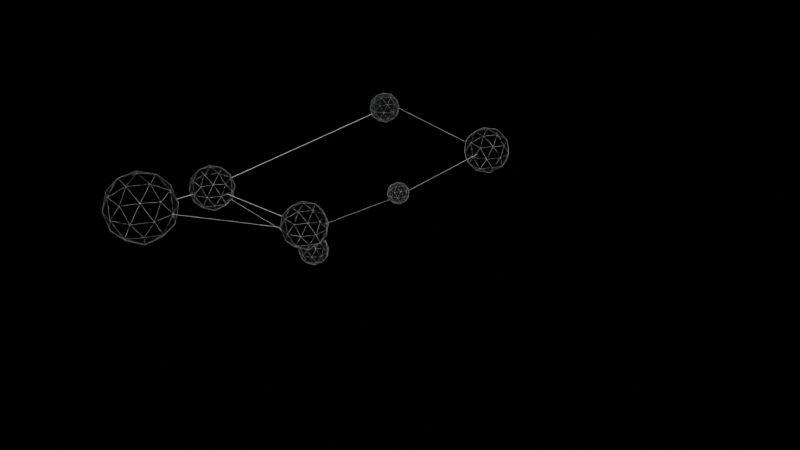 # Source: rhizome.blend  (saved by Blender 2.90.8; exported with 4.5.12 LTS)
import bpy
from mathutils import Matrix  # noqa: F401  (used for matrix-valued properties, if any)

bpy.ops.wm.read_factory_settings(use_empty=True)
scene = bpy.context.scene
scene.name = 'Scene'

# ---- collections
col_collection = bpy.data.collections.new('Collection'); scene.collection.children.link(col_collection)

# ---- materials (node trees are filled in below, after node groups)
mat_material_001 = bpy.data.materials.new('Material.001')
mat_material_001.use_transparent_shadow = False
mat_material_002 = bpy.data.materials.new('Material.002')
mat_material_002.use_transparent_shadow = False
mat_material_004 = bpy.data.materials.new('Material.004')
mat_material_004.use_transparent_shadow = False
mat_material_003 = bpy.data.materials.new('Material.003')
mat_material_003.use_transparent_shadow = False
mat_material_006 = bpy.data.materials.new('Material.006')
mat_material_006.use_transparent_shadow = False
mat_material_005 = bpy.data.materials.new('Material.005')
mat_material_005.use_transparent_shadow = False
mat_material_008 = bpy.data.materials.new('Material.008')
mat_material_008.use_transparent_shadow = False
mat_material_007 = bpy.data.materials.new('Material.007')
mat_material_007.use_transparent_shadow = False
mat_material_010 = bpy.data.materials.new('Material.010')
mat_material_010.use_transparent_shadow = False
mat_material_009 = bpy.data.materials.new('Material.009')
mat_material_009.use_transparent_shadow = False
mat_material_012 = bpy.data.materials.new('Material.012')
mat_material_012.use_transparent_shadow = False
mat_material_011 = bpy.data.materials.new('Material.011')
mat_material_011.use_transparent_shadow = False
mat_material_014 = bpy.data.materials.new('Material.014')
mat_material_014.use_transparent_shadow = False
mat_material_013 = bpy.data.materials.new('Material.013')
mat_material_013.use_transparent_shadow = False
mat_material_015 = bpy.data.materials.new('Material.015')
mat_material_015.use_transparent_shadow = False
mat_material_016 = bpy.data.materials.new('Material.016')
mat_material_016.use_transparent_shadow = False
mat_material_017 = bpy.data.materials.new('Material.017')
mat_material_017.use_transparent_shadow = False
mat_material_018 = bpy.data.materials.new('Material.018')
mat_material_018.use_transparent_shadow = False
mat_material_019 = bpy.data.materials.new('Material.019')
mat_material_019.use_transparent_shadow = False
mat_material_020 = bpy.data.materials.new('Material.020')
mat_material_020.use_transparent_shadow = False
mat_material_021 = bpy.data.materials.new('Material.021')
mat_material_021.use_transparent_shadow = False

# ---- material node trees
mat_material_001.use_nodes = True; mat_material_001.node_tree.nodes.clear()
_N = mat_material_001.node_tree.nodes; _L = mat_material_001.node_tree.links
n0 = _N.new('ShaderNodeBsdfPrincipled'); n0.name = 'Principled BSDF'; n0.location = (10, 300)
n0.distribution = 'GGX'
n0.subsurface_method = 'BURLEY'
n0.inputs[0].default_value = (1.0, 1.0, 1.0, 1.0)
n0.inputs[3].default_value = 1.45
n0.inputs[28].default_value = 1.0
n1 = _N.new('ShaderNodeOutputMaterial'); n1.name = 'Material Output'; n1.location = (300, 300)
_L.new(n0.outputs[0], n1.inputs[0])
n1.is_active_output = True
mat_material_002.use_nodes = True; mat_material_002.node_tree.nodes.clear()
_N = mat_material_002.node_tree.nodes; _L = mat_material_002.node_tree.links
n0 = _N.new('ShaderNodeBsdfPrincipled'); n0.name = 'Principled BSDF'; n0.location = (10, 300)
n0.distribution = 'GGX'
n0.subsurface_method = 'BURLEY'
n0.inputs[0].default_value = (0.0, 0.0, 0.0, 1.0)
n0.inputs[3].default_value = 1.45
n0.inputs[27].default_value = (0.0, 0.0, 0.0, 1.0)
n0.inputs[28].default_value = 1.0
n1 = _N.new('ShaderNodeOutputMaterial'); n1.name = 'Material Output'; n1.location = (300, 300)
_L.new(n0.outputs[0], n1.inputs[0])
n1.is_active_output = True
mat_material_004.use_nodes = True; mat_material_004.node_tree.nodes.clear()
_N = mat_material_004.node_tree.nodes; _L = mat_material_004.node_tree.links
n0 = _N.new('ShaderNodeBsdfPrincipled'); n0.name = 'Principled BSDF'; n0.location = (10, 300)
n0.distribution = 'GGX'
n0.subsurface_method = 'BURLEY'
n0.inputs[0].default_value = (1.0, 1.0, 1.0, 1.0)
n0.inputs[3].default_value = 1.45
n0.inputs[28].default_value = 1.0
n1 = _N.new('ShaderNodeOutputMaterial'); n1.name = 'Material Output'; n1.location = (300, 300)
_L.new(n0.outputs[0], n1.inputs[0])
n1.is_active_output = True
mat_material_003.use_nodes = True; mat_material_003.node_tree.nodes.clear()
_N = mat_material_003.node_tree.nodes; _L = mat_material_003.node_tree.links
n0 = _N.new('ShaderNodeBsdfPrincipled'); n0.name = 'Principled BSDF'; n0.location = (10, 300)
n0.distribution = 'GGX'
n0.subsurface_method = 'BURLEY'
n0.inputs[0].default_value = (0.0, 0.0, 0.0, 1.0)
n0.inputs[3].default_value = 1.45
n0.inputs[27].default_value = (0.0, 0.0, 0.0, 1.0)
n0.inputs[28].default_value = 1.0
n1 = _N.new('ShaderNodeOutputMaterial'); n1.name = 'Material Output'; n1.location = (300, 300)
_L.new(n0.outputs[0], n1.inputs[0])
n1.is_active_output = True
mat_material_006.use_nodes = True; mat_material_006.node_tree.nodes.clear()
_N = mat_material_006.node_tree.nodes; _L = mat_material_006.node_tree.links
n0 = _N.new('ShaderNodeBsdfPrincipled'); n0.name = 'Principled BSDF'; n0.location = (10, 300)
n0.distribution = 'GGX'
n0.subsurface_method = 'BURLEY'
n0.inputs[0].default_value = (1.0, 1.0, 1.0, 1.0)
n0.inputs[3].default_value = 1.45
n0.inputs[28].default_value = 1.0
n1 = _N.new('ShaderNodeOutputMaterial'); n1.name = 'Material Output'; n1.location = (300, 300)
_L.new(n0.outputs[0], n1.inputs[0])
n1.is_active_output = True
mat_material_005.use_nodes = True; mat_material_005.node_tree.nodes.clear()
_N = mat_material_005.node_tree.nodes; _L = mat_material_005.node_tree.links
n0 = _N.new('ShaderNodeBsdfPrincipled'); n0.name = 'Principled BSDF'; n0.location = (10, 300)
n0.distribution = 'GGX'
n0.subsurface_method = 'BURLEY'
n0.inputs[0].default_value = (0.0, 0.0, 0.0, 1.0)
n0.inputs[3].default_value = 1.45
n0.inputs[27].default_value = (0.0, 0.0, 0.0, 1.0)
n0.inputs[28].default_value = 1.0
n1 = _N.new('ShaderNodeOutputMaterial'); n1.name = 'Material Output'; n1.location = (300, 300)
_L.new(n0.outputs[0], n1.inputs[0])
n1.is_active_output = True
mat_material_008.use_nodes = True; mat_material_008.node_tree.nodes.clear()
_N = mat_material_008.node_tree.nodes; _L = mat_material_008.node_tree.links
n0 = _N.new('ShaderNodeBsdfPrincipled'); n0.name = 'Principled BSDF'; n0.location = (10, 300)
n0.distribution = 'GGX'
n0.subsurface_method = 'BURLEY'
n0.inputs[0].default_value = (1.0, 1.0, 1.0, 1.0)
n0.inputs[3].default_value = 1.45
n0.inputs[28].default_value = 1.0
n1 = _N.new('ShaderNodeOutputMaterial'); n1.name = 'Material Output'; n1.location = (300, 300)
_L.new(n0.outputs[0], n1.inputs[0])
n1.is_active_output = True
mat_material_007.use_nodes = True; mat_material_007.node_tree.nodes.clear()
_N = mat_material_007.node_tree.nodes; _L = mat_material_007.node_tree.links
n0 = _N.new('ShaderNodeBsdfPrincipled'); n0.name = 'Principled BSDF'; n0.location = (10, 300)
n0.distribution = 'GGX'
n0.subsurface_method = 'BURLEY'
n0.inputs[0].default_value = (0.0, 0.0, 0.0, 1.0)
n0.inputs[3].default_value = 1.45
n0.inputs[27].default_value = (0.0, 0.0, 0.0, 1.0)
n0.inputs[28].default_value = 1.0
n1 = _N.new('ShaderNodeOutputMaterial'); n1.name = 'Material Output'; n1.location = (300, 300)
_L.new(n0.outputs[0], n1.inputs[0])
n1.is_active_output = True
mat_material_010.use_nodes = True; mat_material_010.node_tree.nodes.clear()
_N = mat_material_010.node_tree.nodes; _L = mat_material_010.node_tree.links
n0 = _N.new('ShaderNodeBsdfPrincipled'); n0.name = 'Principled BSDF'; n0.location = (10, 300)
n0.distribution = 'GGX'
n0.subsurface_method = 'BURLEY'
n0.inputs[0].default_value = (1.0, 1.0, 1.0, 1.0)
n0.inputs[3].default_value = 1.45
n0.inputs[28].default_value = 1.0
n1 = _N.new('ShaderNodeOutputMaterial'); n1.name = 'Material Output'; n1.location = (300, 300)
_L.new(n0.outputs[0], n1.inputs[0])
n1.is_active_output = True
mat_material_009.use_nodes = True; mat_material_009.node_tree.nodes.clear()
_N = mat_material_009.node_tree.nodes; _L = mat_material_009.node_tree.links
n0 = _N.new('ShaderNodeBsdfPrincipled'); n0.name = 'Principled BSDF'; n0.location = (10, 300)
n0.distribution = 'GGX'
n0.subsurface_method = 'BURLEY'
n0.inputs[0].default_value = (0.0, 0.0, 0.0, 1.0)
n0.inputs[3].default_value = 1.45
n0.inputs[27].default_value = (0.0, 0.0, 0.0, 1.0)
n0.inputs[28].default_value = 1.0
n1 = _N.new('ShaderNodeOutputMaterial'); n1.name = 'Material Output'; n1.location = (300, 300)
_L.new(n0.outputs[0], n1.inputs[0])
n1.is_active_output = True
mat_material_012.use_nodes = True; mat_material_012.node_tree.nodes.clear()
_N = mat_material_012.node_tree.nodes; _L = mat_material_012.node_tree.links
n0 = _N.new('ShaderNodeBsdfPrincipled'); n0.name = 'Principled BSDF'; n0.location = (10, 300)
n0.distribution = 'GGX'
n0.subsurface_method = 'BURLEY'
n0.inputs[0].default_value = (1.0, 1.0, 1.0, 1.0)
n0.inputs[3].default_value = 1.45
n0.inputs[28].default_value = 1.0
n1 = _N.new('ShaderNodeOutputMaterial'); n1.name = 'Material Output'; n1.location = (300, 300)
_L.new(n0.outputs[0], n1.inputs[0])
n1.is_active_output = True
mat_material_011.use_nodes = True; mat_material_011.node_tree.nodes.clear()
_N = mat_material_011.node_tree.nodes; _L = mat_material_011.node_tree.links
n0 = _N.new('ShaderNodeBsdfPrincipled'); n0.name = 'Principled BSDF'; n0.location = (10, 300)
n0.distribution = 'GGX'
n0.subsurface_method = 'BURLEY'
n0.inputs[0].default_value = (0.0, 0.0, 0.0, 1.0)
n0.inputs[3].default_value = 1.45
n0.inputs[27].default_value = (0.0, 0.0, 0.0, 1.0)
n0.inputs[28].default_value = 1.0
n1 = _N.new('ShaderNodeOutputMaterial'); n1.name = 'Material Output'; n1.location = (300, 300)
_L.new(n0.outputs[0], n1.inputs[0])
n1.is_active_output = True
mat_material_014.use_nodes = True; mat_material_014.node_tree.nodes.clear()
_N = mat_material_014.node_tree.nodes; _L = mat_material_014.node_tree.links
n0 = _N.new('ShaderNodeBsdfPrincipled'); n0.name = 'Principled BSDF'; n0.location = (10, 300)
n0.distribution = 'GGX'
n0.subsurface_method = 'BURLEY'
n0.inputs[0].default_value = (1.0, 1.0, 1.0, 1.0)
n0.inputs[3].default_value = 1.45
n0.inputs[28].default_value = 1.0
n1 = _N.new('ShaderNodeOutputMaterial'); n1.name = 'Material Output'; n1.location = (300, 300)
_L.new(n0.outputs[0], n1.inputs[0])
n1.is_active_output = True
mat_material_013.use_nodes = True; mat_material_013.node_tree.nodes.clear()
_N = mat_material_013.node_tree.nodes; _L = mat_material_013.node_tree.links
n0 = _N.new('ShaderNodeBsdfPrincipled'); n0.name = 'Principled BSDF'; n0.location = (10, 300)
n0.distribution = 'GGX'
n0.subsurface_method = 'BURLEY'
n0.inputs[0].default_value = (0.0, 0.0, 0.0, 1.0)
n0.inputs[3].default_value = 1.45
n0.inputs[27].default_value = (0.0, 0.0, 0.0, 1.0)
n0.inputs[28].default_value = 1.0
n1 = _N.new('ShaderNodeOutputMaterial'); n1.name = 'Material Output'; n1.location = (300, 300)
_L.new(n0.outputs[0], n1.inputs[0])
n1.is_active_output = True
mat_material_015.use_nodes = True; mat_material_015.node_tree.nodes.clear()
_N = mat_material_015.node_tree.nodes; _L = mat_material_015.node_tree.links
n0 = _N.new('ShaderNodeBsdfPrincipled'); n0.name = 'Principled BSDF'; n0.location = (10, 300)
n0.distribution = 'GGX'
n0.subsurface_method = 'BURLEY'
n0.inputs[0].default_value = (1.0, 1.0, 1.0, 1.0)
n0.inputs[3].default_value = 1.45
n0.inputs[28].default_value = 1.0
n1 = _N.new('ShaderNodeOutputMaterial'); n1.name = 'Material Output'; n1.location = (300, 300)
_L.new(n0.outputs[0], n1.inputs[0])
n1.is_active_output = True
mat_material_016.use_nodes = True; mat_material_016.node_tree.nodes.clear()
_N = mat_material_016.node_tree.nodes; _L = mat_material_016.node_tree.links
n0 = _N.new('ShaderNodeBsdfPrincipled'); n0.name = 'Principled BSDF'; n0.location = (10, 300)
n0.distribution = 'GGX'
n0.subsurface_method = 'BURLEY'
n0.inputs[0].default_value = (1.0, 1.0, 1.0, 1.0)
n0.inputs[3].default_value = 1.45
n0.inputs[28].default_value = 1.0
n1 = _N.new('ShaderNodeOutputMaterial'); n1.name = 'Material Output'; n1.location = (300, 300)
_L.new(n0.outputs[0], n1.inputs[0])
n1.is_active_output = True
mat_material_017.use_nodes = True; mat_material_017.node_tree.nodes.clear()
_N = mat_material_017.node_tree.nodes; _L = mat_material_017.node_tree.links
n0 = _N.new('ShaderNodeBsdfPrincipled'); n0.name = 'Principled BSDF'; n0.location = (10, 300)
n0.distribution = 'GGX'
n0.subsurface_method = 'BURLEY'
n0.inputs[0].default_value = (1.0, 1.0, 1.0, 1.0)
n0.inputs[3].default_value = 1.45
n0.inputs[28].default_value = 1.0
n1 = _N.new('ShaderNodeOutputMaterial'); n1.name = 'Material Output'; n1.location = (300, 300)
_L.new(n0.outputs[0], n1.inputs[0])
n1.is_active_output = True
mat_material_018.use_nodes = True; mat_material_018.node_tree.nodes.clear()
_N = mat_material_018.node_tree.nodes; _L = mat_material_018.node_tree.links
n0 = _N.new('ShaderNodeBsdfPrincipled'); n0.name = 'Principled BSDF'; n0.location = (10, 300)
n0.distribution = 'GGX'
n0.subsurface_method = 'BURLEY'
n0.inputs[0].default_value = (1.0, 1.0, 1.0, 1.0)
n0.inputs[3].default_value = 1.45
n0.inputs[28].default_value = 1.0
n1 = _N.new('ShaderNodeOutputMaterial'); n1.name = 'Material Output'; n1.location = (300, 300)
_L.new(n0.outputs[0], n1.inputs[0])
n1.is_active_output = True
mat_material_019.use_nodes = True; mat_material_019.node_tree.nodes.clear()
_N = mat_material_019.node_tree.nodes; _L = mat_material_019.node_tree.links
n0 = _N.new('ShaderNodeBsdfPrincipled'); n0.name = 'Principled BSDF'; n0.location = (10, 300)
n0.distribution = 'GGX'
n0.subsurface_method = 'BURLEY'
n0.inputs[0].default_value = (1.0, 1.0, 1.0, 1.0)
n0.inputs[3].default_value = 1.45
n0.inputs[28].default_value = 1.0
n1 = _N.new('ShaderNodeOutputMaterial'); n1.name = 'Material Output'; n1.location = (300, 300)
_L.new(n0.outputs[0], n1.inputs[0])
n1.is_active_output = True
mat_material_020.use_nodes = True; mat_material_020.node_tree.nodes.clear()
_N = mat_material_020.node_tree.nodes; _L = mat_material_020.node_tree.links
n0 = _N.new('ShaderNodeBsdfPrincipled'); n0.name = 'Principled BSDF'; n0.location = (10, 300)
n0.distribution = 'GGX'
n0.subsurface_method = 'BURLEY'
n0.inputs[0].default_value = (1.0, 1.0, 1.0, 1.0)
n0.inputs[3].default_value = 1.45
n0.inputs[28].default_value = 1.0
n1 = _N.new('ShaderNodeOutputMaterial'); n1.name = 'Material Output'; n1.location = (300, 300)
_L.new(n0.outputs[0], n1.inputs[0])
n1.is_active_output = True
mat_material_021.use_nodes = True; mat_material_021.node_tree.nodes.clear()
_N = mat_material_021.node_tree.nodes; _L = mat_material_021.node_tree.links
n0 = _N.new('ShaderNodeBsdfPrincipled'); n0.name = 'Principled BSDF'; n0.location = (10, 300)
n0.distribution = 'GGX'
n0.subsurface_method = 'BURLEY'
n0.inputs[0].default_value = (1.0, 1.0, 1.0, 1.0)
n0.inputs[3].default_value = 1.45
n0.inputs[28].default_value = 1.0
n1 = _N.new('ShaderNodeOutputMaterial'); n1.name = 'Material Output'; n1.location = (300, 300)
_L.new(n0.outputs[0], n1.inputs[0])
n1.is_active_output = True

# ---- world
world_world = bpy.data.worlds.new('World'); scene.world = world_world
world_world.use_nodes = True; world_world.node_tree.nodes.clear()
_N = world_world.node_tree.nodes; _L = world_world.node_tree.links
n0 = _N.new('ShaderNodeOutputWorld'); n0.name = 'World Output'; n0.location = (300, 300)
n1 = _N.new('ShaderNodeBackground'); n1.name = 'Background'; n1.location = (10, 300)
n1.inputs[0].default_value = (0.0, 0.0, 0.0, 1.0)
_L.new(n1.outputs[0], n0.inputs[0])
n0.is_active_output = True
world_world.color = (0.05088, 0.05088, 0.05088)
world_world.use_sun_shadow = False
world_world.sun_shadow_jitter_overblur = 0.0

# ---- meshes
me_icosphere = bpy.data.meshes.new('Icosphere')
me_icosphere.from_pydata([(0.0, 0.0, -1.0), (0.7236, -0.5257, -0.4472), (-0.2764, -0.8506, -0.4472), (-0.8944, 0.0, -0.4472), (-0.2764, 0.8506, -0.4472), (0.7236, 0.5257, -0.4472), (0.2764, -0.8506, 0.4472), (-0.7236, -0.5257, 0.4472), (-0.7236, 0.5257, 0.4472), (0.2764, 0.8506, 0.4472), (0.8944, 0.0, 0.4472), (0.0, 0.0, 1.0), (-0.1625, -0.5, -0.8507), (0.4253, -0.309, -0.8507), (0.2629, -0.809, -0.5257), (0.8506, 0.0, -0.5257), (0.4253, 0.309, -0.8507), (-0.5257, 0.0, -0.8507), (-0.6882, -0.5, -0.5257), (-0.1625, 0.5, -0.8507), (-0.6882, 0.5, -0.5257), (0.2629, 0.809, -0.5257), (0.9511, -0.309, 0.0), (0.9511, 0.309, 0.0), (0.0, -1.0, 0.0), (0.5878, -0.809, 0.0), (-0.9511, -0.309, 0.0), (-0.5878, -0.809, 0.0), (-0.5878, 0.809, 0.0), (-0.9511, 0.309, 0.0), (0.5878, 0.809, 0.0), (0.0, 1.0, 0.0), (0.6882, -0.5, 0.5257), (-0.2629, -0.809, 0.5257), (-0.8506, 0.0, 0.5257), (-0.2629, 0.809, 0.5257), (0.6882, 0.5, 0.5257), (0.1625, -0.5, 0.8507), (0.5257, 0.0, 0.8507), (-0.4253, -0.309, 0.8507), (-0.4253, 0.309, 0.8507), (0.1625, 0.5, 0.8507)], [], [(0, 13, 12), (1, 13, 15), (0, 12, 17), (0, 17, 19), (0, 19, 16), (1, 15, 22), (2, 14, 24), (3, 18, 26), (4, 20, 28), (5, 21, 30), (1, 22, 25), (2, 24, 27), (3, 26, 29), (4, 28, 31), (5, 30, 23), (6, 32, 37), (7, 33, 39), (8, 34, 40), (9, 35, 41), (10, 36, 38), (38, 41, 11), (38, 36, 41), (36, 9, 41), (41, 40, 11), (41, 35, 40), (35, 8, 40), (40, 39, 11), (40, 34, 39), (34, 7, 39), (39, 37, 11), (39, 33, 37), (33, 6, 37), (37, 38, 11), (37, 32, 38), (32, 10, 38), (23, 36, 10), (23, 30, 36), (30, 9, 36), (31, 35, 9), (31, 28, 35), (28, 8, 35), (29, 34, 8), (29, 26, 34), (26, 7, 34), (27, 33, 7), (27, 24, 33), (24, 6, 33), (25, 32, 6), (25, 22, 32), (22, 10, 32), (30, 31, 9), (30, 21, 31), (21, 4, 31), (28, 29, 8), (28, 20, 29), (20, 3, 29), (26, 27, 7), (26, 18, 27), (18, 2, 27), (24, 25, 6), (24, 14, 25), (14, 1, 25), (22, 23, 10), (22, 15, 23), (15, 5, 23), (16, 21, 5), (16, 19, 21), (19, 4, 21), (19, 20, 4), (19, 17, 20), (17, 3, 20), (17, 18, 3), (17, 12, 18), (12, 2, 18), (15, 16, 5), (15, 13, 16), (13, 0, 16), (12, 14, 2), (12, 13, 14), (13, 1, 14)])
me_icosphere.polygons.foreach_set('material_index', [1, 1, 1, 1, 1, 1, 1, 1, 1, 1, 1, 1, 1, 1, 1, 1, 1, 1, 1, 1, 1, 1, 1, 1, 1, 1, 1, 1, 1, 1, 1, 1, 1, 1, 1, 1, 1, 1, 1, 1, 1, 1, 1, 1, 1, 1, 1, 1, 1, 1, 1, 1, 1, 1, 1, 1, 1, 1, 1, 1, 1, 1, 1, 1, 1, 1, 1, 1, 1, 1, 1, 1, 1, 1, 1, 1, 1, 1, 1, 1])
_uv = me_icosphere.uv_layers.new(name='UVMap')
_uv.uv.foreach_set('vector', [0.8182, 0.0, 0.7727, 0.07873, 0.8636, 0.07873, 0.7273, 0.1575, 0.6818, 0.07873, 0.6364, 0.1575, 0.09091, 0.0, 0.04545, 0.07873, 0.1364, 0.07873, 0.2727, 0.0, 0.2273, 0.07873, 0.3182, 0.07873, 0.4545, 0.0, 0.4091, 0.07873, 0.5, 0.07873, 0.7273, 0.1575, 0.6364, 0.1575, 0.6818, 0.2362, 0.9091, 0.1575, 0.8182, 0.1575, 0.8636, 0.2362, 0.1818, 0.1575, 0.09091, 0.1575, 0.1364, 0.2362, 0.3636, 0.1575, 0.2727, 0.1575, 0.3182, 0.2362, 0.5455, 0.1575, 0.4545, 0.1575, 0.5, 0.2362, 0.7273, 0.1575, 0.6818, 0.2362, 0.7727, 0.2362, 0.9091, 0.1575, 0.8636, 0.2362, 0.9545, 0.2362, 0.1818, 0.1575, 0.1364, 0.2362, 0.2273, 0.2362, 0.3636, 0.1575, 0.3182, 0.2362, 0.4091, 0.2362, 0.5455, 0.1575, 0.5, 0.2362, 0.5909, 0.2362, 0.8182, 0.3149, 0.7273, 0.3149, 0.7727, 0.3937, 1.0, 0.3149, 0.9091, 0.3149, 0.9545, 0.3937, 0.2727, 0.3149, 0.1818, 0.3149, 0.2273, 0.3937, 0.4545, 0.3149, 0.3636, 0.3149, 0.4091, 0.3937, 0.6364, 0.3149, 0.5455, 0.3149, 0.5909, 0.3937, 0.5909, 0.3937, 0.5, 0.3937, 0.5455, 0.4724, 0.5909, 0.3937, 0.5455, 0.3149, 0.5, 0.3937, 0.5455, 0.3149, 0.4545, 0.3149, 0.5, 0.3937, 0.4091, 0.3937, 0.3182, 0.3937, 0.3636, 0.4724, 0.4091, 0.3937, 0.3636, 0.3149, 0.3182, 0.3937, 0.3636, 0.3149, 0.2727, 0.3149, 0.3182, 0.3937, 0.2273, 0.3937, 0.1364, 0.3937, 0.1818, 0.4724, 0.2273, 0.3937, 0.1818, 0.3149, 0.1364, 0.3937, 0.1818, 0.3149, 0.09091, 0.3149, 0.1364, 0.3937, 0.9545, 0.3937, 0.8636, 0.3937, 0.9091, 0.4724, 0.9545, 0.3937, 0.9091, 0.3149, 0.8636, 0.3937, 0.9091, 0.3149, 0.8182, 0.3149, 0.8636, 0.3937, 0.7727, 0.3937, 0.6818, 0.3937, 0.7273, 0.4724, 0.7727, 0.3937, 0.7273, 0.3149, 0.6818, 0.3937, 0.7273, 0.3149, 0.6364, 0.3149, 0.6818, 0.3937, 0.5909, 0.2362, 0.5455, 0.3149, 0.6364, 0.3149, 0.5909, 0.2362, 0.5, 0.2362, 0.5455, 0.3149, 0.5, 0.2362, 0.4545, 0.3149, 0.5455, 0.3149, 0.4091, 0.2362, 0.3636, 0.3149, 0.4545, 0.3149, 0.4091, 0.2362, 0.3182, 0.2362, 0.3636, 0.3149, 0.3182, 0.2362, 0.2727, 0.3149, 0.3636, 0.3149, 0.2273, 0.2362, 0.1818, 0.3149, 0.2727, 0.3149, 0.2273, 0.2362, 0.1364, 0.2362, 0.1818, 0.3149, 0.1364, 0.2362, 0.09091, 0.3149, 0.1818, 0.3149, 0.9545, 0.2362, 0.9091, 0.3149, 1.0, 0.3149, 0.9545, 0.2362, 0.8636, 0.2362, 0.9091, 0.3149, 0.8636, 0.2362, 0.8182, 0.3149, 0.9091, 0.3149, 0.7727, 0.2362, 0.7273, 0.3149, 0.8182, 0.3149, 0.7727, 0.2362, 0.6818, 0.2362, 0.7273, 0.3149, 0.6818, 0.2362, 0.6364, 0.3149, 0.7273, 0.3149, 0.5, 0.2362, 0.4091, 0.2362, 0.4545, 0.3149, 0.5, 0.2362, 0.4545, 0.1575, 0.4091, 0.2362, 0.4545, 0.1575, 0.3636, 0.1575, 0.4091, 0.2362, 0.3182, 0.2362, 0.2273, 0.2362, 0.2727, 0.3149, 0.3182, 0.2362, 0.2727, 0.1575, 0.2273, 0.2362, 0.2727, 0.1575, 0.1818, 0.1575, 0.2273, 0.2362, 0.1364, 0.2362, 0.04545, 0.2362, 0.09091, 0.3149, 0.1364, 0.2362, 0.09091, 0.1575, 0.04545, 0.2362, 0.09091, 0.1575, 0.0, 0.1575, 0.04545, 0.2362, 0.8636, 0.2362, 0.7727, 0.2362, 0.8182, 0.3149, 0.8636, 0.2362, 0.8182, 0.1575, 0.7727, 0.2362, 0.8182, 0.1575, 0.7273, 0.1575, 0.7727, 0.2362, 0.6818, 0.2362, 0.5909, 0.2362, 0.6364, 0.3149, 0.6818, 0.2362, 0.6364, 0.1575, 0.5909, 0.2362, 0.6364, 0.1575, 0.5455, 0.1575, 0.5909, 0.2362, 0.5, 0.07873, 0.4545, 0.1575, 0.5455, 0.1575, 0.5, 0.07873, 0.4091, 0.07873, 0.4545, 0.1575, 0.4091, 0.07873, 0.3636, 0.1575, 0.4545, 0.1575, 0.3182, 0.07873, 0.2727, 0.1575, 0.3636, 0.1575, 0.3182, 0.07873, 0.2273, 0.07873, 0.2727, 0.1575, 0.2273, 0.07873, 0.1818, 0.1575, 0.2727, 0.1575, 0.1364, 0.07873, 0.09091, 0.1575, 0.1818, 0.1575, 0.1364, 0.07873, 0.04545, 0.07873, 0.09091, 0.1575, 0.04545, 0.07873, 0.0, 0.1575, 0.09091, 0.1575, 0.6364, 0.1575, 0.5909, 0.07873, 0.5455, 0.1575, 0.6364, 0.1575, 0.6818, 0.07873, 0.5909, 0.07873, 0.6818, 0.07873, 0.6364, 0.0, 0.5909, 0.07873, 0.8636, 0.07873, 0.8182, 0.1575, 0.9091, 0.1575, 0.8636, 0.07873, 0.7727, 0.07873, 0.8182, 0.1575, 0.7727, 0.07873, 0.7273, 0.1575, 0.8182, 0.1575])
me_icosphere.materials.append(mat_material_001)
me_icosphere.materials.append(mat_material_002)
me_icosphere.use_remesh_fix_poles = True
me_icosphere.use_remesh_preserve_attributes = False
me_icosphere.use_mirror_vertex_groups = False
me_icosphere.update()
me_icosphere_001 = bpy.data.meshes.new('Icosphere.001')
me_icosphere_001.from_pydata([(0.0, 0.0, -1.0), (0.7236, -0.5257, -0.4472), (-0.2764, -0.8506, -0.4472), (-0.8944, 0.0, -0.4472), (-0.2764, 0.8506, -0.4472), (0.7236, 0.5257, -0.4472), (0.2764, -0.8506, 0.4472), (-0.7236, -0.5257, 0.4472), (-0.7236, 0.5257, 0.4472), (0.2764, 0.8506, 0.4472), (0.8944, 0.0, 0.4472), (0.0, 0.0, 1.0), (-0.1625, -0.5, -0.8507), (0.4253, -0.309, -0.8507), (0.2629, -0.809, -0.5257), (0.8506, 0.0, -0.5257), (0.4253, 0.309, -0.8507), (-0.5257, 0.0, -0.8507), (-0.6882, -0.5, -0.5257), (-0.1625, 0.5, -0.8507), (-0.6882, 0.5, -0.5257), (0.2629, 0.809, -0.5257), (0.9511, -0.309, 0.0), (0.9511, 0.309, 0.0), (0.0, -1.0, 0.0), (0.5878, -0.809, 0.0), (-0.9511, -0.309, 0.0), (-0.5878, -0.809, 0.0), (-0.5878, 0.809, 0.0), (-0.9511, 0.309, 0.0), (0.5878, 0.809, 0.0), (0.0, 1.0, 0.0), (0.6882, -0.5, 0.5257), (-0.2629, -0.809, 0.5257), (-0.8506, 0.0, 0.5257), (-0.2629, 0.809, 0.5257), (0.6882, 0.5, 0.5257), (0.1625, -0.5, 0.8507), (0.5257, 0.0, 0.8507), (-0.4253, -0.309, 0.8507), (-0.4253, 0.309, 0.8507), (0.1625, 0.5, 0.8507)], [], [(0, 13, 12), (1, 13, 15), (0, 12, 17), (0, 17, 19), (0, 19, 16), (1, 15, 22), (2, 14, 24), (3, 18, 26), (4, 20, 28), (5, 21, 30), (1, 22, 25), (2, 24, 27), (3, 26, 29), (4, 28, 31), (5, 30, 23), (6, 32, 37), (7, 33, 39), (8, 34, 40), (9, 35, 41), (10, 36, 38), (38, 41, 11), (38, 36, 41), (36, 9, 41), (41, 40, 11), (41, 35, 40), (35, 8, 40), (40, 39, 11), (40, 34, 39), (34, 7, 39), (39, 37, 11), (39, 33, 37), (33, 6, 37), (37, 38, 11), (37, 32, 38), (32, 10, 38), (23, 36, 10), (23, 30, 36), (30, 9, 36), (31, 35, 9), (31, 28, 35), (28, 8, 35), (29, 34, 8), (29, 26, 34), (26, 7, 34), (27, 33, 7), (27, 24, 33), (24, 6, 33), (25, 32, 6), (25, 22, 32), (22, 10, 32), (30, 31, 9), (30, 21, 31), (21, 4, 31), (28, 29, 8), (28, 20, 29), (20, 3, 29), (26, 27, 7), (26, 18, 27), (18, 2, 27), (24, 25, 6), (24, 14, 25), (14, 1, 25), (22, 23, 10), (22, 15, 23), (15, 5, 23), (16, 21, 5), (16, 19, 21), (19, 4, 21), (19, 20, 4), (19, 17, 20), (17, 3, 20), (17, 18, 3), (17, 12, 18), (12, 2, 18), (15, 16, 5), (15, 13, 16), (13, 0, 16), (12, 14, 2), (12, 13, 14), (13, 1, 14)])
me_icosphere_001.polygons.foreach_set('material_index', [1, 1, 1, 1, 1, 1, 1, 1, 1, 1, 1, 1, 1, 1, 1, 1, 1, 1, 1, 1, 1, 1, 1, 1, 1, 1, 1, 1, 1, 1, 1, 1, 1, 1, 1, 1, 1, 1, 1, 1, 1, 1, 1, 1, 1, 1, 1, 1, 1, 1, 1, 1, 1, 1, 1, 1, 1, 1, 1, 1, 1, 1, 1, 1, 1, 1, 1, 1, 1, 1, 1, 1, 1, 1, 1, 1, 1, 1, 1, 1])
_uv = me_icosphere_001.uv_layers.new(name='UVMap')
_uv.uv.foreach_set('vector', [0.8182, 0.0, 0.7727, 0.07873, 0.8636, 0.07873, 0.7273, 0.1575, 0.6818, 0.07873, 0.6364, 0.1575, 0.09091, 0.0, 0.04545, 0.07873, 0.1364, 0.07873, 0.2727, 0.0, 0.2273, 0.07873, 0.3182, 0.07873, 0.4545, 0.0, 0.4091, 0.07873, 0.5, 0.07873, 0.7273, 0.1575, 0.6364, 0.1575, 0.6818, 0.2362, 0.9091, 0.1575, 0.8182, 0.1575, 0.8636, 0.2362, 0.1818, 0.1575, 0.09091, 0.1575, 0.1364, 0.2362, 0.3636, 0.1575, 0.2727, 0.1575, 0.3182, 0.2362, 0.5455, 0.1575, 0.4545, 0.1575, 0.5, 0.2362, 0.7273, 0.1575, 0.6818, 0.2362, 0.7727, 0.2362, 0.9091, 0.1575, 0.8636, 0.2362, 0.9545, 0.2362, 0.1818, 0.1575, 0.1364, 0.2362, 0.2273, 0.2362, 0.3636, 0.1575, 0.3182, 0.2362, 0.4091, 0.2362, 0.5455, 0.1575, 0.5, 0.2362, 0.5909, 0.2362, 0.8182, 0.3149, 0.7273, 0.3149, 0.7727, 0.3937, 1.0, 0.3149, 0.9091, 0.3149, 0.9545, 0.3937, 0.2727, 0.3149, 0.1818, 0.3149, 0.2273, 0.3937, 0.4545, 0.3149, 0.3636, 0.3149, 0.4091, 0.3937, 0.6364, 0.3149, 0.5455, 0.3149, 0.5909, 0.3937, 0.5909, 0.3937, 0.5, 0.3937, 0.5455, 0.4724, 0.5909, 0.3937, 0.5455, 0.3149, 0.5, 0.3937, 0.5455, 0.3149, 0.4545, 0.3149, 0.5, 0.3937, 0.4091, 0.3937, 0.3182, 0.3937, 0.3636, 0.4724, 0.4091, 0.3937, 0.3636, 0.3149, 0.3182, 0.3937, 0.3636, 0.3149, 0.2727, 0.3149, 0.3182, 0.3937, 0.2273, 0.3937, 0.1364, 0.3937, 0.1818, 0.4724, 0.2273, 0.3937, 0.1818, 0.3149, 0.1364, 0.3937, 0.1818, 0.3149, 0.09091, 0.3149, 0.1364, 0.3937, 0.9545, 0.3937, 0.8636, 0.3937, 0.9091, 0.4724, 0.9545, 0.3937, 0.9091, 0.3149, 0.8636, 0.3937, 0.9091, 0.3149, 0.8182, 0.3149, 0.8636, 0.3937, 0.7727, 0.3937, 0.6818, 0.3937, 0.7273, 0.4724, 0.7727, 0.3937, 0.7273, 0.3149, 0.6818, 0.3937, 0.7273, 0.3149, 0.6364, 0.3149, 0.6818, 0.3937, 0.5909, 0.2362, 0.5455, 0.3149, 0.6364, 0.3149, 0.5909, 0.2362, 0.5, 0.2362, 0.5455, 0.3149, 0.5, 0.2362, 0.4545, 0.3149, 0.5455, 0.3149, 0.4091, 0.2362, 0.3636, 0.3149, 0.4545, 0.3149, 0.4091, 0.2362, 0.3182, 0.2362, 0.3636, 0.3149, 0.3182, 0.2362, 0.2727, 0.3149, 0.3636, 0.3149, 0.2273, 0.2362, 0.1818, 0.3149, 0.2727, 0.3149, 0.2273, 0.2362, 0.1364, 0.2362, 0.1818, 0.3149, 0.1364, 0.2362, 0.09091, 0.3149, 0.1818, 0.3149, 0.9545, 0.2362, 0.9091, 0.3149, 1.0, 0.3149, 0.9545, 0.2362, 0.8636, 0.2362, 0.9091, 0.3149, 0.8636, 0.2362, 0.8182, 0.3149, 0.9091, 0.3149, 0.7727, 0.2362, 0.7273, 0.3149, 0.8182, 0.3149, 0.7727, 0.2362, 0.6818, 0.2362, 0.7273, 0.3149, 0.6818, 0.2362, 0.6364, 0.3149, 0.7273, 0.3149, 0.5, 0.2362, 0.4091, 0.2362, 0.4545, 0.3149, 0.5, 0.2362, 0.4545, 0.1575, 0.4091, 0.2362, 0.4545, 0.1575, 0.3636, 0.1575, 0.4091, 0.2362, 0.3182, 0.2362, 0.2273, 0.2362, 0.2727, 0.3149, 0.3182, 0.2362, 0.2727, 0.1575, 0.2273, 0.2362, 0.2727, 0.1575, 0.1818, 0.1575, 0.2273, 0.2362, 0.1364, 0.2362, 0.04545, 0.2362, 0.09091, 0.3149, 0.1364, 0.2362, 0.09091, 0.1575, 0.04545, 0.2362, 0.09091, 0.1575, 0.0, 0.1575, 0.04545, 0.2362, 0.8636, 0.2362, 0.7727, 0.2362, 0.8182, 0.3149, 0.8636, 0.2362, 0.8182, 0.1575, 0.7727, 0.2362, 0.8182, 0.1575, 0.7273, 0.1575, 0.7727, 0.2362, 0.6818, 0.2362, 0.5909, 0.2362, 0.6364, 0.3149, 0.6818, 0.2362, 0.6364, 0.1575, 0.5909, 0.2362, 0.6364, 0.1575, 0.5455, 0.1575, 0.5909, 0.2362, 0.5, 0.07873, 0.4545, 0.1575, 0.5455, 0.1575, 0.5, 0.07873, 0.4091, 0.07873, 0.4545, 0.1575, 0.4091, 0.07873, 0.3636, 0.1575, 0.4545, 0.1575, 0.3182, 0.07873, 0.2727, 0.1575, 0.3636, 0.1575, 0.3182, 0.07873, 0.2273, 0.07873, 0.2727, 0.1575, 0.2273, 0.07873, 0.1818, 0.1575, 0.2727, 0.1575, 0.1364, 0.07873, 0.09091, 0.1575, 0.1818, 0.1575, 0.1364, 0.07873, 0.04545, 0.07873, 0.09091, 0.1575, 0.04545, 0.07873, 0.0, 0.1575, 0.09091, 0.1575, 0.6364, 0.1575, 0.5909, 0.07873, 0.5455, 0.1575, 0.6364, 0.1575, 0.6818, 0.07873, 0.5909, 0.07873, 0.6818, 0.07873, 0.6364, 0.0, 0.5909, 0.07873, 0.8636, 0.07873, 0.8182, 0.1575, 0.9091, 0.1575, 0.8636, 0.07873, 0.7727, 0.07873, 0.8182, 0.1575, 0.7727, 0.07873, 0.7273, 0.1575, 0.8182, 0.1575])
me_icosphere_001.materials.append(mat_material_004)
me_icosphere_001.materials.append(mat_material_003)
me_icosphere_001.use_remesh_fix_poles = True
me_icosphere_001.use_remesh_preserve_attributes = False
me_icosphere_001.use_mirror_vertex_groups = False
me_icosphere_001.update()
me_icosphere_002 = bpy.data.meshes.new('Icosphere.002')
me_icosphere_002.from_pydata([(-6.433, -3.239, -1.584), (-5.287, -4.071, -0.7082), (-6.871, -4.586, -0.7082), (-7.849, -3.239, -0.7082), (-6.871, -1.891, -0.7082), (-5.287, -2.406, -0.7082), (-5.995, -4.586, 0.7082), (-7.579, -4.071, 0.7082), (-7.579, -2.406, 0.7082), (-5.995, -1.891, 0.7082), (-5.016, -3.239, 0.7082), (-6.433, -3.239, 1.584), (-6.69, -4.03, -1.347), (-5.759, -3.728, -1.347), (-6.017, -4.52, -0.8326), (-5.086, -3.239, -0.8326), (-5.759, -2.749, -1.347), (-7.265, -3.239, -1.347), (-7.523, -4.03, -0.8326), (-6.69, -2.447, -1.347), (-7.523, -2.447, -0.8326), (-6.017, -1.957, -0.8326), (-4.927, -3.728, 0.0), (-4.927, -2.749, 0.0), (-6.433, -4.822, 0.0), (-5.502, -4.52, 0.0), (-7.939, -3.728, 0.0), (-7.364, -4.52, 0.0), (-7.364, -1.957, 0.0), (-7.939, -2.749, 0.0), (-5.502, -1.957, 0.0), (-6.433, -1.655, 0.0), (-5.343, -4.03, 0.8326), (-6.849, -4.52, 0.8326), (-7.78, -3.239, 0.8326), (-6.849, -1.957, 0.8326), (-5.343, -2.447, 0.8326), (-6.176, -4.03, 1.347), (-5.6, -3.239, 1.347), (-7.106, -3.728, 1.347), (-7.106, -2.749, 1.347), (-6.176, -2.447, 1.347)], [], [(0, 13, 12), (1, 13, 15), (0, 12, 17), (0, 17, 19), (0, 19, 16), (1, 15, 22), (2, 14, 24), (3, 18, 26), (4, 20, 28), (5, 21, 30), (1, 22, 25), (2, 24, 27), (3, 26, 29), (4, 28, 31), (5, 30, 23), (6, 32, 37), (7, 33, 39), (8, 34, 40), (9, 35, 41), (10, 36, 38), (38, 41, 11), (38, 36, 41), (36, 9, 41), (41, 40, 11), (41, 35, 40), (35, 8, 40), (40, 39, 11), (40, 34, 39), (34, 7, 39), (39, 37, 11), (39, 33, 37), (33, 6, 37), (37, 38, 11), (37, 32, 38), (32, 10, 38), (23, 36, 10), (23, 30, 36), (30, 9, 36), (31, 35, 9), (31, 28, 35), (28, 8, 35), (29, 34, 8), (29, 26, 34), (26, 7, 34), (27, 33, 7), (27, 24, 33), (24, 6, 33), (25, 32, 6), (25, 22, 32), (22, 10, 32), (30, 31, 9), (30, 21, 31), (21, 4, 31), (28, 29, 8), (28, 20, 29), (20, 3, 29), (26, 27, 7), (26, 18, 27), (18, 2, 27), (24, 25, 6), (24, 14, 25), (14, 1, 25), (22, 23, 10), (22, 15, 23), (15, 5, 23), (16, 21, 5), (16, 19, 21), (19, 4, 21), (19, 20, 4), (19, 17, 20), (17, 3, 20), (17, 18, 3), (17, 12, 18), (12, 2, 18), (15, 16, 5), (15, 13, 16), (13, 0, 16), (12, 14, 2), (12, 13, 14), (13, 1, 14)])
me_icosphere_002.polygons.foreach_set('material_index', [1, 1, 1, 1, 1, 1, 1, 1, 1, 1, 1, 1, 1, 1, 1, 1, 1, 1, 1, 1, 1, 1, 1, 1, 1, 1, 1, 1, 1, 1, 1, 1, 1, 1, 1, 1, 1, 1, 1, 1, 1, 1, 1, 1, 1, 1, 1, 1, 1, 1, 1, 1, 1, 1, 1, 1, 1, 1, 1, 1, 1, 1, 1, 1, 1, 1, 1, 1, 1, 1, 1, 1, 1, 1, 1, 1, 1, 1, 1, 1])
_uv = me_icosphere_002.uv_layers.new(name='UVMap')
_uv.uv.foreach_set('vector', [0.8182, 0.0, 0.7727, 0.07873, 0.8636, 0.07873, 0.7273, 0.1575, 0.6818, 0.07873, 0.6364, 0.1575, 0.09091, 0.0, 0.04545, 0.07873, 0.1364, 0.07873, 0.2727, 0.0, 0.2273, 0.07873, 0.3182, 0.07873, 0.4545, 0.0, 0.4091, 0.07873, 0.5, 0.07873, 0.7273, 0.1575, 0.6364, 0.1575, 0.6818, 0.2362, 0.9091, 0.1575, 0.8182, 0.1575, 0.8636, 0.2362, 0.1818, 0.1575, 0.09091, 0.1575, 0.1364, 0.2362, 0.3636, 0.1575, 0.2727, 0.1575, 0.3182, 0.2362, 0.5455, 0.1575, 0.4545, 0.1575, 0.5, 0.2362, 0.7273, 0.1575, 0.6818, 0.2362, 0.7727, 0.2362, 0.9091, 0.1575, 0.8636, 0.2362, 0.9545, 0.2362, 0.1818, 0.1575, 0.1364, 0.2362, 0.2273, 0.2362, 0.3636, 0.1575, 0.3182, 0.2362, 0.4091, 0.2362, 0.5455, 0.1575, 0.5, 0.2362, 0.5909, 0.2362, 0.8182, 0.3149, 0.7273, 0.3149, 0.7727, 0.3937, 1.0, 0.3149, 0.9091, 0.3149, 0.9545, 0.3937, 0.2727, 0.3149, 0.1818, 0.3149, 0.2273, 0.3937, 0.4545, 0.3149, 0.3636, 0.3149, 0.4091, 0.3937, 0.6364, 0.3149, 0.5455, 0.3149, 0.5909, 0.3937, 0.5909, 0.3937, 0.5, 0.3937, 0.5455, 0.4724, 0.5909, 0.3937, 0.5455, 0.3149, 0.5, 0.3937, 0.5455, 0.3149, 0.4545, 0.3149, 0.5, 0.3937, 0.4091, 0.3937, 0.3182, 0.3937, 0.3636, 0.4724, 0.4091, 0.3937, 0.3636, 0.3149, 0.3182, 0.3937, 0.3636, 0.3149, 0.2727, 0.3149, 0.3182, 0.3937, 0.2273, 0.3937, 0.1364, 0.3937, 0.1818, 0.4724, 0.2273, 0.3937, 0.1818, 0.3149, 0.1364, 0.3937, 0.1818, 0.3149, 0.09091, 0.3149, 0.1364, 0.3937, 0.9545, 0.3937, 0.8636, 0.3937, 0.9091, 0.4724, 0.9545, 0.3937, 0.9091, 0.3149, 0.8636, 0.3937, 0.9091, 0.3149, 0.8182, 0.3149, 0.8636, 0.3937, 0.7727, 0.3937, 0.6818, 0.3937, 0.7273, 0.4724, 0.7727, 0.3937, 0.7273, 0.3149, 0.6818, 0.3937, 0.7273, 0.3149, 0.6364, 0.3149, 0.6818, 0.3937, 0.5909, 0.2362, 0.5455, 0.3149, 0.6364, 0.3149, 0.5909, 0.2362, 0.5, 0.2362, 0.5455, 0.3149, 0.5, 0.2362, 0.4545, 0.3149, 0.5455, 0.3149, 0.4091, 0.2362, 0.3636, 0.3149, 0.4545, 0.3149, 0.4091, 0.2362, 0.3182, 0.2362, 0.3636, 0.3149, 0.3182, 0.2362, 0.2727, 0.3149, 0.3636, 0.3149, 0.2273, 0.2362, 0.1818, 0.3149, 0.2727, 0.3149, 0.2273, 0.2362, 0.1364, 0.2362, 0.1818, 0.3149, 0.1364, 0.2362, 0.09091, 0.3149, 0.1818, 0.3149, 0.9545, 0.2362, 0.9091, 0.3149, 1.0, 0.3149, 0.9545, 0.2362, 0.8636, 0.2362, 0.9091, 0.3149, 0.8636, 0.2362, 0.8182, 0.3149, 0.9091, 0.3149, 0.7727, 0.2362, 0.7273, 0.3149, 0.8182, 0.3149, 0.7727, 0.2362, 0.6818, 0.2362, 0.7273, 0.3149, 0.6818, 0.2362, 0.6364, 0.3149, 0.7273, 0.3149, 0.5, 0.2362, 0.4091, 0.2362, 0.4545, 0.3149, 0.5, 0.2362, 0.4545, 0.1575, 0.4091, 0.2362, 0.4545, 0.1575, 0.3636, 0.1575, 0.4091, 0.2362, 0.3182, 0.2362, 0.2273, 0.2362, 0.2727, 0.3149, 0.3182, 0.2362, 0.2727, 0.1575, 0.2273, 0.2362, 0.2727, 0.1575, 0.1818, 0.1575, 0.2273, 0.2362, 0.1364, 0.2362, 0.04545, 0.2362, 0.09091, 0.3149, 0.1364, 0.2362, 0.09091, 0.1575, 0.04545, 0.2362, 0.09091, 0.1575, 0.0, 0.1575, 0.04545, 0.2362, 0.8636, 0.2362, 0.7727, 0.2362, 0.8182, 0.3149, 0.8636, 0.2362, 0.8182, 0.1575, 0.7727, 0.2362, 0.8182, 0.1575, 0.7273, 0.1575, 0.7727, 0.2362, 0.6818, 0.2362, 0.5909, 0.2362, 0.6364, 0.3149, 0.6818, 0.2362, 0.6364, 0.1575, 0.5909, 0.2362, 0.6364, 0.1575, 0.5455, 0.1575, 0.5909, 0.2362, 0.5, 0.07873, 0.4545, 0.1575, 0.5455, 0.1575, 0.5, 0.07873, 0.4091, 0.07873, 0.4545, 0.1575, 0.4091, 0.07873, 0.3636, 0.1575, 0.4545, 0.1575, 0.3182, 0.07873, 0.2727, 0.1575, 0.3636, 0.1575, 0.3182, 0.07873, 0.2273, 0.07873, 0.2727, 0.1575, 0.2273, 0.07873, 0.1818, 0.1575, 0.2727, 0.1575, 0.1364, 0.07873, 0.09091, 0.1575, 0.1818, 0.1575, 0.1364, 0.07873, 0.04545, 0.07873, 0.09091, 0.1575, 0.04545, 0.07873, 0.0, 0.1575, 0.09091, 0.1575, 0.6364, 0.1575, 0.5909, 0.07873, 0.5455, 0.1575, 0.6364, 0.1575, 0.6818, 0.07873, 0.5909, 0.07873, 0.6818, 0.07873, 0.6364, 0.0, 0.5909, 0.07873, 0.8636, 0.07873, 0.8182, 0.1575, 0.9091, 0.1575, 0.8636, 0.07873, 0.7727, 0.07873, 0.8182, 0.1575, 0.7727, 0.07873, 0.7273, 0.1575, 0.8182, 0.1575])
me_icosphere_002.materials.append(mat_material_006)
me_icosphere_002.materials.append(mat_material_005)
me_icosphere_002.use_remesh_fix_poles = True
me_icosphere_002.use_remesh_preserve_attributes = False
me_icosphere_002.use_mirror_vertex_groups = False
me_icosphere_002.update()
me_icosphere_003 = bpy.data.meshes.new('Icosphere.003')
me_icosphere_003.from_pydata([(0.0, 2.492, -3.55), (0.4895, 2.136, -3.176), (-0.187, 1.916, -3.176), (-0.6051, 2.492, -3.176), (-0.187, 3.067, -3.176), (0.4895, 2.848, -3.176), (0.187, 1.916, -2.571), (-0.4895, 2.136, -2.571), (-0.4895, 2.848, -2.571), (0.187, 3.067, -2.571), (0.6051, 2.492, -2.571), (0.0, 2.492, -2.197), (-0.1099, 2.154, -3.449), (0.2877, 2.283, -3.449), (0.1778, 1.945, -3.229), (0.5755, 2.492, -3.229), (0.2877, 2.701, -3.449), (-0.3557, 2.492, -3.449), (-0.4656, 2.154, -3.229), (-0.1099, 2.83, -3.449), (-0.4656, 2.83, -3.229), (0.1778, 3.039, -3.229), (0.6434, 2.283, -2.873), (0.6434, 2.701, -2.873), (0.0, 1.815, -2.873), (0.3976, 1.945, -2.873), (-0.6434, 2.283, -2.873), (-0.3976, 1.945, -2.873), (-0.3976, 3.039, -2.873), (-0.6434, 2.701, -2.873), (0.3976, 3.039, -2.873), (0.0, 3.168, -2.873), (0.4656, 2.154, -2.518), (-0.1778, 1.945, -2.518), (-0.5755, 2.492, -2.518), (-0.1778, 3.039, -2.518), (0.4656, 2.83, -2.518), (0.1099, 2.154, -2.298), (0.3557, 2.492, -2.298), (-0.2877, 2.283, -2.298), (-0.2877, 2.701, -2.298), (0.1099, 2.83, -2.298)], [], [(0, 13, 12), (1, 13, 15), (0, 12, 17), (0, 17, 19), (0, 19, 16), (1, 15, 22), (2, 14, 24), (3, 18, 26), (4, 20, 28), (5, 21, 30), (1, 22, 25), (2, 24, 27), (3, 26, 29), (4, 28, 31), (5, 30, 23), (6, 32, 37), (7, 33, 39), (8, 34, 40), (9, 35, 41), (10, 36, 38), (38, 41, 11), (38, 36, 41), (36, 9, 41), (41, 40, 11), (41, 35, 40), (35, 8, 40), (40, 39, 11), (40, 34, 39), (34, 7, 39), (39, 37, 11), (39, 33, 37), (33, 6, 37), (37, 38, 11), (37, 32, 38), (32, 10, 38), (23, 36, 10), (23, 30, 36), (30, 9, 36), (31, 35, 9), (31, 28, 35), (28, 8, 35), (29, 34, 8), (29, 26, 34), (26, 7, 34), (27, 33, 7), (27, 24, 33), (24, 6, 33), (25, 32, 6), (25, 22, 32), (22, 10, 32), (30, 31, 9), (30, 21, 31), (21, 4, 31), (28, 29, 8), (28, 20, 29), (20, 3, 29), (26, 27, 7), (26, 18, 27), (18, 2, 27), (24, 25, 6), (24, 14, 25), (14, 1, 25), (22, 23, 10), (22, 15, 23), (15, 5, 23), (16, 21, 5), (16, 19, 21), (19, 4, 21), (19, 20, 4), (19, 17, 20), (17, 3, 20), (17, 18, 3), (17, 12, 18), (12, 2, 18), (15, 16, 5), (15, 13, 16), (13, 0, 16), (12, 14, 2), (12, 13, 14), (13, 1, 14)])
me_icosphere_003.polygons.foreach_set('material_index', [1, 1, 1, 1, 1, 1, 1, 1, 1, 1, 1, 1, 1, 1, 1, 1, 1, 1, 1, 1, 1, 1, 1, 1, 1, 1, 1, 1, 1, 1, 1, 1, 1, 1, 1, 1, 1, 1, 1, 1, 1, 1, 1, 1, 1, 1, 1, 1, 1, 1, 1, 1, 1, 1, 1, 1, 1, 1, 1, 1, 1, 1, 1, 1, 1, 1, 1, 1, 1, 1, 1, 1, 1, 1, 1, 1, 1, 1, 1, 1])
_uv = me_icosphere_003.uv_layers.new(name='UVMap')
_uv.uv.foreach_set('vector', [0.8182, 0.0, 0.7727, 0.07873, 0.8636, 0.07873, 0.7273, 0.1575, 0.6818, 0.07873, 0.6364, 0.1575, 0.09091, 0.0, 0.04545, 0.07873, 0.1364, 0.07873, 0.2727, 0.0, 0.2273, 0.07873, 0.3182, 0.07873, 0.4545, 0.0, 0.4091, 0.07873, 0.5, 0.07873, 0.7273, 0.1575, 0.6364, 0.1575, 0.6818, 0.2362, 0.9091, 0.1575, 0.8182, 0.1575, 0.8636, 0.2362, 0.1818, 0.1575, 0.09091, 0.1575, 0.1364, 0.2362, 0.3636, 0.1575, 0.2727, 0.1575, 0.3182, 0.2362, 0.5455, 0.1575, 0.4545, 0.1575, 0.5, 0.2362, 0.7273, 0.1575, 0.6818, 0.2362, 0.7727, 0.2362, 0.9091, 0.1575, 0.8636, 0.2362, 0.9545, 0.2362, 0.1818, 0.1575, 0.1364, 0.2362, 0.2273, 0.2362, 0.3636, 0.1575, 0.3182, 0.2362, 0.4091, 0.2362, 0.5455, 0.1575, 0.5, 0.2362, 0.5909, 0.2362, 0.8182, 0.3149, 0.7273, 0.3149, 0.7727, 0.3937, 1.0, 0.3149, 0.9091, 0.3149, 0.9545, 0.3937, 0.2727, 0.3149, 0.1818, 0.3149, 0.2273, 0.3937, 0.4545, 0.3149, 0.3636, 0.3149, 0.4091, 0.3937, 0.6364, 0.3149, 0.5455, 0.3149, 0.5909, 0.3937, 0.5909, 0.3937, 0.5, 0.3937, 0.5455, 0.4724, 0.5909, 0.3937, 0.5455, 0.3149, 0.5, 0.3937, 0.5455, 0.3149, 0.4545, 0.3149, 0.5, 0.3937, 0.4091, 0.3937, 0.3182, 0.3937, 0.3636, 0.4724, 0.4091, 0.3937, 0.3636, 0.3149, 0.3182, 0.3937, 0.3636, 0.3149, 0.2727, 0.3149, 0.3182, 0.3937, 0.2273, 0.3937, 0.1364, 0.3937, 0.1818, 0.4724, 0.2273, 0.3937, 0.1818, 0.3149, 0.1364, 0.3937, 0.1818, 0.3149, 0.09091, 0.3149, 0.1364, 0.3937, 0.9545, 0.3937, 0.8636, 0.3937, 0.9091, 0.4724, 0.9545, 0.3937, 0.9091, 0.3149, 0.8636, 0.3937, 0.9091, 0.3149, 0.8182, 0.3149, 0.8636, 0.3937, 0.7727, 0.3937, 0.6818, 0.3937, 0.7273, 0.4724, 0.7727, 0.3937, 0.7273, 0.3149, 0.6818, 0.3937, 0.7273, 0.3149, 0.6364, 0.3149, 0.6818, 0.3937, 0.5909, 0.2362, 0.5455, 0.3149, 0.6364, 0.3149, 0.5909, 0.2362, 0.5, 0.2362, 0.5455, 0.3149, 0.5, 0.2362, 0.4545, 0.3149, 0.5455, 0.3149, 0.4091, 0.2362, 0.3636, 0.3149, 0.4545, 0.3149, 0.4091, 0.2362, 0.3182, 0.2362, 0.3636, 0.3149, 0.3182, 0.2362, 0.2727, 0.3149, 0.3636, 0.3149, 0.2273, 0.2362, 0.1818, 0.3149, 0.2727, 0.3149, 0.2273, 0.2362, 0.1364, 0.2362, 0.1818, 0.3149, 0.1364, 0.2362, 0.09091, 0.3149, 0.1818, 0.3149, 0.9545, 0.2362, 0.9091, 0.3149, 1.0, 0.3149, 0.9545, 0.2362, 0.8636, 0.2362, 0.9091, 0.3149, 0.8636, 0.2362, 0.8182, 0.3149, 0.9091, 0.3149, 0.7727, 0.2362, 0.7273, 0.3149, 0.8182, 0.3149, 0.7727, 0.2362, 0.6818, 0.2362, 0.7273, 0.3149, 0.6818, 0.2362, 0.6364, 0.3149, 0.7273, 0.3149, 0.5, 0.2362, 0.4091, 0.2362, 0.4545, 0.3149, 0.5, 0.2362, 0.4545, 0.1575, 0.4091, 0.2362, 0.4545, 0.1575, 0.3636, 0.1575, 0.4091, 0.2362, 0.3182, 0.2362, 0.2273, 0.2362, 0.2727, 0.3149, 0.3182, 0.2362, 0.2727, 0.1575, 0.2273, 0.2362, 0.2727, 0.1575, 0.1818, 0.1575, 0.2273, 0.2362, 0.1364, 0.2362, 0.04545, 0.2362, 0.09091, 0.3149, 0.1364, 0.2362, 0.09091, 0.1575, 0.04545, 0.2362, 0.09091, 0.1575, 0.0, 0.1575, 0.04545, 0.2362, 0.8636, 0.2362, 0.7727, 0.2362, 0.8182, 0.3149, 0.8636, 0.2362, 0.8182, 0.1575, 0.7727, 0.2362, 0.8182, 0.1575, 0.7273, 0.1575, 0.7727, 0.2362, 0.6818, 0.2362, 0.5909, 0.2362, 0.6364, 0.3149, 0.6818, 0.2362, 0.6364, 0.1575, 0.5909, 0.2362, 0.6364, 0.1575, 0.5455, 0.1575, 0.5909, 0.2362, 0.5, 0.07873, 0.4545, 0.1575, 0.5455, 0.1575, 0.5, 0.07873, 0.4091, 0.07873, 0.4545, 0.1575, 0.4091, 0.07873, 0.3636, 0.1575, 0.4545, 0.1575, 0.3182, 0.07873, 0.2727, 0.1575, 0.3636, 0.1575, 0.3182, 0.07873, 0.2273, 0.07873, 0.2727, 0.1575, 0.2273, 0.07873, 0.1818, 0.1575, 0.2727, 0.1575, 0.1364, 0.07873, 0.09091, 0.1575, 0.1818, 0.1575, 0.1364, 0.07873, 0.04545, 0.07873, 0.09091, 0.1575, 0.04545, 0.07873, 0.0, 0.1575, 0.09091, 0.1575, 0.6364, 0.1575, 0.5909, 0.07873, 0.5455, 0.1575, 0.6364, 0.1575, 0.6818, 0.07873, 0.5909, 0.07873, 0.6818, 0.07873, 0.6364, 0.0, 0.5909, 0.07873, 0.8636, 0.07873, 0.8182, 0.1575, 0.9091, 0.1575, 0.8636, 0.07873, 0.7727, 0.07873, 0.8182, 0.1575, 0.7727, 0.07873, 0.7273, 0.1575, 0.8182, 0.1575])
me_icosphere_003.materials.append(mat_material_008)
me_icosphere_003.materials.append(mat_material_007)
me_icosphere_003.use_remesh_fix_poles = True
me_icosphere_003.use_remesh_preserve_attributes = False
me_icosphere_003.use_mirror_vertex_groups = False
me_icosphere_003.update()
me_icosphere_004 = bpy.data.meshes.new('Icosphere.004')
me_icosphere_004.from_pydata([(0.0, 2.492, -3.55), (0.4895, 2.136, -3.176), (-0.187, 1.916, -3.176), (-0.6051, 2.492, -3.176), (-0.187, 3.067, -3.176), (0.4895, 2.848, -3.176), (0.187, 1.916, -2.571), (-0.4895, 2.136, -2.571), (-0.4895, 2.848, -2.571), (0.187, 3.067, -2.571), (0.6051, 2.492, -2.571), (0.0, 2.492, -2.197), (-0.1099, 2.154, -3.449), (0.2877, 2.283, -3.449), (0.1778, 1.945, -3.229), (0.5755, 2.492, -3.229), (0.2877, 2.701, -3.449), (-0.3557, 2.492, -3.449), (-0.4656, 2.154, -3.229), (-0.1099, 2.83, -3.449), (-0.4656, 2.83, -3.229), (0.1778, 3.039, -3.229), (0.6434, 2.283, -2.873), (0.6434, 2.701, -2.873), (0.0, 1.815, -2.873), (0.3976, 1.945, -2.873), (-0.6434, 2.283, -2.873), (-0.3976, 1.945, -2.873), (-0.3976, 3.039, -2.873), (-0.6434, 2.701, -2.873), (0.3976, 3.039, -2.873), (0.0, 3.168, -2.873), (0.4656, 2.154, -2.518), (-0.1778, 1.945, -2.518), (-0.5755, 2.492, -2.518), (-0.1778, 3.039, -2.518), (0.4656, 2.83, -2.518), (0.1099, 2.154, -2.298), (0.3557, 2.492, -2.298), (-0.2877, 2.283, -2.298), (-0.2877, 2.701, -2.298), (0.1099, 2.83, -2.298)], [], [(0, 13, 12), (1, 13, 15), (0, 12, 17), (0, 17, 19), (0, 19, 16), (1, 15, 22), (2, 14, 24), (3, 18, 26), (4, 20, 28), (5, 21, 30), (1, 22, 25), (2, 24, 27), (3, 26, 29), (4, 28, 31), (5, 30, 23), (6, 32, 37), (7, 33, 39), (8, 34, 40), (9, 35, 41), (10, 36, 38), (38, 41, 11), (38, 36, 41), (36, 9, 41), (41, 40, 11), (41, 35, 40), (35, 8, 40), (40, 39, 11), (40, 34, 39), (34, 7, 39), (39, 37, 11), (39, 33, 37), (33, 6, 37), (37, 38, 11), (37, 32, 38), (32, 10, 38), (23, 36, 10), (23, 30, 36), (30, 9, 36), (31, 35, 9), (31, 28, 35), (28, 8, 35), (29, 34, 8), (29, 26, 34), (26, 7, 34), (27, 33, 7), (27, 24, 33), (24, 6, 33), (25, 32, 6), (25, 22, 32), (22, 10, 32), (30, 31, 9), (30, 21, 31), (21, 4, 31), (28, 29, 8), (28, 20, 29), (20, 3, 29), (26, 27, 7), (26, 18, 27), (18, 2, 27), (24, 25, 6), (24, 14, 25), (14, 1, 25), (22, 23, 10), (22, 15, 23), (15, 5, 23), (16, 21, 5), (16, 19, 21), (19, 4, 21), (19, 20, 4), (19, 17, 20), (17, 3, 20), (17, 18, 3), (17, 12, 18), (12, 2, 18), (15, 16, 5), (15, 13, 16), (13, 0, 16), (12, 14, 2), (12, 13, 14), (13, 1, 14)])
me_icosphere_004.polygons.foreach_set('material_index', [1, 1, 1, 1, 1, 1, 1, 1, 1, 1, 1, 1, 1, 1, 1, 1, 1, 1, 1, 1, 1, 1, 1, 1, 1, 1, 1, 1, 1, 1, 1, 1, 1, 1, 1, 1, 1, 1, 1, 1, 1, 1, 1, 1, 1, 1, 1, 1, 1, 1, 1, 1, 1, 1, 1, 1, 1, 1, 1, 1, 1, 1, 1, 1, 1, 1, 1, 1, 1, 1, 1, 1, 1, 1, 1, 1, 1, 1, 1, 1])
_uv = me_icosphere_004.uv_layers.new(name='UVMap')
_uv.uv.foreach_set('vector', [0.8182, 0.0, 0.7727, 0.07873, 0.8636, 0.07873, 0.7273, 0.1575, 0.6818, 0.07873, 0.6364, 0.1575, 0.09091, 0.0, 0.04545, 0.07873, 0.1364, 0.07873, 0.2727, 0.0, 0.2273, 0.07873, 0.3182, 0.07873, 0.4545, 0.0, 0.4091, 0.07873, 0.5, 0.07873, 0.7273, 0.1575, 0.6364, 0.1575, 0.6818, 0.2362, 0.9091, 0.1575, 0.8182, 0.1575, 0.8636, 0.2362, 0.1818, 0.1575, 0.09091, 0.1575, 0.1364, 0.2362, 0.3636, 0.1575, 0.2727, 0.1575, 0.3182, 0.2362, 0.5455, 0.1575, 0.4545, 0.1575, 0.5, 0.2362, 0.7273, 0.1575, 0.6818, 0.2362, 0.7727, 0.2362, 0.9091, 0.1575, 0.8636, 0.2362, 0.9545, 0.2362, 0.1818, 0.1575, 0.1364, 0.2362, 0.2273, 0.2362, 0.3636, 0.1575, 0.3182, 0.2362, 0.4091, 0.2362, 0.5455, 0.1575, 0.5, 0.2362, 0.5909, 0.2362, 0.8182, 0.3149, 0.7273, 0.3149, 0.7727, 0.3937, 1.0, 0.3149, 0.9091, 0.3149, 0.9545, 0.3937, 0.2727, 0.3149, 0.1818, 0.3149, 0.2273, 0.3937, 0.4545, 0.3149, 0.3636, 0.3149, 0.4091, 0.3937, 0.6364, 0.3149, 0.5455, 0.3149, 0.5909, 0.3937, 0.5909, 0.3937, 0.5, 0.3937, 0.5455, 0.4724, 0.5909, 0.3937, 0.5455, 0.3149, 0.5, 0.3937, 0.5455, 0.3149, 0.4545, 0.3149, 0.5, 0.3937, 0.4091, 0.3937, 0.3182, 0.3937, 0.3636, 0.4724, 0.4091, 0.3937, 0.3636, 0.3149, 0.3182, 0.3937, 0.3636, 0.3149, 0.2727, 0.3149, 0.3182, 0.3937, 0.2273, 0.3937, 0.1364, 0.3937, 0.1818, 0.4724, 0.2273, 0.3937, 0.1818, 0.3149, 0.1364, 0.3937, 0.1818, 0.3149, 0.09091, 0.3149, 0.1364, 0.3937, 0.9545, 0.3937, 0.8636, 0.3937, 0.9091, 0.4724, 0.9545, 0.3937, 0.9091, 0.3149, 0.8636, 0.3937, 0.9091, 0.3149, 0.8182, 0.3149, 0.8636, 0.3937, 0.7727, 0.3937, 0.6818, 0.3937, 0.7273, 0.4724, 0.7727, 0.3937, 0.7273, 0.3149, 0.6818, 0.3937, 0.7273, 0.3149, 0.6364, 0.3149, 0.6818, 0.3937, 0.5909, 0.2362, 0.5455, 0.3149, 0.6364, 0.3149, 0.5909, 0.2362, 0.5, 0.2362, 0.5455, 0.3149, 0.5, 0.2362, 0.4545, 0.3149, 0.5455, 0.3149, 0.4091, 0.2362, 0.3636, 0.3149, 0.4545, 0.3149, 0.4091, 0.2362, 0.3182, 0.2362, 0.3636, 0.3149, 0.3182, 0.2362, 0.2727, 0.3149, 0.3636, 0.3149, 0.2273, 0.2362, 0.1818, 0.3149, 0.2727, 0.3149, 0.2273, 0.2362, 0.1364, 0.2362, 0.1818, 0.3149, 0.1364, 0.2362, 0.09091, 0.3149, 0.1818, 0.3149, 0.9545, 0.2362, 0.9091, 0.3149, 1.0, 0.3149, 0.9545, 0.2362, 0.8636, 0.2362, 0.9091, 0.3149, 0.8636, 0.2362, 0.8182, 0.3149, 0.9091, 0.3149, 0.7727, 0.2362, 0.7273, 0.3149, 0.8182, 0.3149, 0.7727, 0.2362, 0.6818, 0.2362, 0.7273, 0.3149, 0.6818, 0.2362, 0.6364, 0.3149, 0.7273, 0.3149, 0.5, 0.2362, 0.4091, 0.2362, 0.4545, 0.3149, 0.5, 0.2362, 0.4545, 0.1575, 0.4091, 0.2362, 0.4545, 0.1575, 0.3636, 0.1575, 0.4091, 0.2362, 0.3182, 0.2362, 0.2273, 0.2362, 0.2727, 0.3149, 0.3182, 0.2362, 0.2727, 0.1575, 0.2273, 0.2362, 0.2727, 0.1575, 0.1818, 0.1575, 0.2273, 0.2362, 0.1364, 0.2362, 0.04545, 0.2362, 0.09091, 0.3149, 0.1364, 0.2362, 0.09091, 0.1575, 0.04545, 0.2362, 0.09091, 0.1575, 0.0, 0.1575, 0.04545, 0.2362, 0.8636, 0.2362, 0.7727, 0.2362, 0.8182, 0.3149, 0.8636, 0.2362, 0.8182, 0.1575, 0.7727, 0.2362, 0.8182, 0.1575, 0.7273, 0.1575, 0.7727, 0.2362, 0.6818, 0.2362, 0.5909, 0.2362, 0.6364, 0.3149, 0.6818, 0.2362, 0.6364, 0.1575, 0.5909, 0.2362, 0.6364, 0.1575, 0.5455, 0.1575, 0.5909, 0.2362, 0.5, 0.07873, 0.4545, 0.1575, 0.5455, 0.1575, 0.5, 0.07873, 0.4091, 0.07873, 0.4545, 0.1575, 0.4091, 0.07873, 0.3636, 0.1575, 0.4545, 0.1575, 0.3182, 0.07873, 0.2727, 0.1575, 0.3636, 0.1575, 0.3182, 0.07873, 0.2273, 0.07873, 0.2727, 0.1575, 0.2273, 0.07873, 0.1818, 0.1575, 0.2727, 0.1575, 0.1364, 0.07873, 0.09091, 0.1575, 0.1818, 0.1575, 0.1364, 0.07873, 0.04545, 0.07873, 0.09091, 0.1575, 0.04545, 0.07873, 0.0, 0.1575, 0.09091, 0.1575, 0.6364, 0.1575, 0.5909, 0.07873, 0.5455, 0.1575, 0.6364, 0.1575, 0.6818, 0.07873, 0.5909, 0.07873, 0.6818, 0.07873, 0.6364, 0.0, 0.5909, 0.07873, 0.8636, 0.07873, 0.8182, 0.1575, 0.9091, 0.1575, 0.8636, 0.07873, 0.7727, 0.07873, 0.8182, 0.1575, 0.7727, 0.07873, 0.7273, 0.1575, 0.8182, 0.1575])
me_icosphere_004.materials.append(mat_material_010)
me_icosphere_004.materials.append(mat_material_009)
me_icosphere_004.use_remesh_fix_poles = True
me_icosphere_004.use_remesh_preserve_attributes = False
me_icosphere_004.use_mirror_vertex_groups = False
me_icosphere_004.update()
me_icosphere_005 = bpy.data.meshes.new('Icosphere.005')
me_icosphere_005.from_pydata([(3.124, 8.231, 0.4653), (3.854, 7.701, 1.023), (2.845, 7.373, 1.023), (2.222, 8.231, 1.023), (2.845, 9.089, 1.023), (3.854, 8.762, 1.023), (3.403, 7.373, 1.925), (2.394, 7.701, 1.925), (2.394, 8.762, 1.925), (3.403, 9.089, 1.925), (4.026, 8.231, 1.925), (3.124, 8.231, 2.483), (2.96, 7.727, 0.6159), (3.553, 7.92, 0.6159), (3.389, 7.415, 0.9437), (3.982, 8.231, 0.9437), (3.553, 8.543, 0.6159), (2.594, 8.231, 0.6159), (2.43, 7.727, 0.9437), (2.96, 8.736, 0.6159), (2.43, 8.736, 0.9437), (3.389, 9.047, 0.9437), (4.083, 7.92, 1.474), (4.083, 8.543, 1.474), (3.124, 7.223, 1.474), (3.717, 7.415, 1.474), (2.165, 7.92, 1.474), (2.531, 7.415, 1.474), (2.531, 9.047, 1.474), (2.165, 8.543, 1.474), (3.717, 9.047, 1.474), (3.124, 9.24, 1.474), (3.818, 7.727, 2.004), (2.859, 7.415, 2.004), (2.266, 8.231, 2.004), (2.859, 9.047, 2.004), (3.818, 8.736, 2.004), (3.288, 7.727, 2.332), (3.654, 8.231, 2.332), (2.695, 7.92, 2.332), (2.695, 8.543, 2.332), (3.288, 8.736, 2.332)], [], [(0, 13, 12), (1, 13, 15), (0, 12, 17), (0, 17, 19), (0, 19, 16), (1, 15, 22), (2, 14, 24), (3, 18, 26), (4, 20, 28), (5, 21, 30), (1, 22, 25), (2, 24, 27), (3, 26, 29), (4, 28, 31), (5, 30, 23), (6, 32, 37), (7, 33, 39), (8, 34, 40), (9, 35, 41), (10, 36, 38), (38, 41, 11), (38, 36, 41), (36, 9, 41), (41, 40, 11), (41, 35, 40), (35, 8, 40), (40, 39, 11), (40, 34, 39), (34, 7, 39), (39, 37, 11), (39, 33, 37), (33, 6, 37), (37, 38, 11), (37, 32, 38), (32, 10, 38), (23, 36, 10), (23, 30, 36), (30, 9, 36), (31, 35, 9), (31, 28, 35), (28, 8, 35), (29, 34, 8), (29, 26, 34), (26, 7, 34), (27, 33, 7), (27, 24, 33), (24, 6, 33), (25, 32, 6), (25, 22, 32), (22, 10, 32), (30, 31, 9), (30, 21, 31), (21, 4, 31), (28, 29, 8), (28, 20, 29), (20, 3, 29), (26, 27, 7), (26, 18, 27), (18, 2, 27), (24, 25, 6), (24, 14, 25), (14, 1, 25), (22, 23, 10), (22, 15, 23), (15, 5, 23), (16, 21, 5), (16, 19, 21), (19, 4, 21), (19, 20, 4), (19, 17, 20), (17, 3, 20), (17, 18, 3), (17, 12, 18), (12, 2, 18), (15, 16, 5), (15, 13, 16), (13, 0, 16), (12, 14, 2), (12, 13, 14), (13, 1, 14)])
me_icosphere_005.polygons.foreach_set('material_index', [1, 1, 1, 1, 1, 1, 1, 1, 1, 1, 1, 1, 1, 1, 1, 1, 1, 1, 1, 1, 1, 1, 1, 1, 1, 1, 1, 1, 1, 1, 1, 1, 1, 1, 1, 1, 1, 1, 1, 1, 1, 1, 1, 1, 1, 1, 1, 1, 1, 1, 1, 1, 1, 1, 1, 1, 1, 1, 1, 1, 1, 1, 1, 1, 1, 1, 1, 1, 1, 1, 1, 1, 1, 1, 1, 1, 1, 1, 1, 1])
_uv = me_icosphere_005.uv_layers.new(name='UVMap')
_uv.uv.foreach_set('vector', [0.8182, 0.0, 0.7727, 0.07873, 0.8636, 0.07873, 0.7273, 0.1575, 0.6818, 0.07873, 0.6364, 0.1575, 0.09091, 0.0, 0.04545, 0.07873, 0.1364, 0.07873, 0.2727, 0.0, 0.2273, 0.07873, 0.3182, 0.07873, 0.4545, 0.0, 0.4091, 0.07873, 0.5, 0.07873, 0.7273, 0.1575, 0.6364, 0.1575, 0.6818, 0.2362, 0.9091, 0.1575, 0.8182, 0.1575, 0.8636, 0.2362, 0.1818, 0.1575, 0.09091, 0.1575, 0.1364, 0.2362, 0.3636, 0.1575, 0.2727, 0.1575, 0.3182, 0.2362, 0.5455, 0.1575, 0.4545, 0.1575, 0.5, 0.2362, 0.7273, 0.1575, 0.6818, 0.2362, 0.7727, 0.2362, 0.9091, 0.1575, 0.8636, 0.2362, 0.9545, 0.2362, 0.1818, 0.1575, 0.1364, 0.2362, 0.2273, 0.2362, 0.3636, 0.1575, 0.3182, 0.2362, 0.4091, 0.2362, 0.5455, 0.1575, 0.5, 0.2362, 0.5909, 0.2362, 0.8182, 0.3149, 0.7273, 0.3149, 0.7727, 0.3937, 1.0, 0.3149, 0.9091, 0.3149, 0.9545, 0.3937, 0.2727, 0.3149, 0.1818, 0.3149, 0.2273, 0.3937, 0.4545, 0.3149, 0.3636, 0.3149, 0.4091, 0.3937, 0.6364, 0.3149, 0.5455, 0.3149, 0.5909, 0.3937, 0.5909, 0.3937, 0.5, 0.3937, 0.5455, 0.4724, 0.5909, 0.3937, 0.5455, 0.3149, 0.5, 0.3937, 0.5455, 0.3149, 0.4545, 0.3149, 0.5, 0.3937, 0.4091, 0.3937, 0.3182, 0.3937, 0.3636, 0.4724, 0.4091, 0.3937, 0.3636, 0.3149, 0.3182, 0.3937, 0.3636, 0.3149, 0.2727, 0.3149, 0.3182, 0.3937, 0.2273, 0.3937, 0.1364, 0.3937, 0.1818, 0.4724, 0.2273, 0.3937, 0.1818, 0.3149, 0.1364, 0.3937, 0.1818, 0.3149, 0.09091, 0.3149, 0.1364, 0.3937, 0.9545, 0.3937, 0.8636, 0.3937, 0.9091, 0.4724, 0.9545, 0.3937, 0.9091, 0.3149, 0.8636, 0.3937, 0.9091, 0.3149, 0.8182, 0.3149, 0.8636, 0.3937, 0.7727, 0.3937, 0.6818, 0.3937, 0.7273, 0.4724, 0.7727, 0.3937, 0.7273, 0.3149, 0.6818, 0.3937, 0.7273, 0.3149, 0.6364, 0.3149, 0.6818, 0.3937, 0.5909, 0.2362, 0.5455, 0.3149, 0.6364, 0.3149, 0.5909, 0.2362, 0.5, 0.2362, 0.5455, 0.3149, 0.5, 0.2362, 0.4545, 0.3149, 0.5455, 0.3149, 0.4091, 0.2362, 0.3636, 0.3149, 0.4545, 0.3149, 0.4091, 0.2362, 0.3182, 0.2362, 0.3636, 0.3149, 0.3182, 0.2362, 0.2727, 0.3149, 0.3636, 0.3149, 0.2273, 0.2362, 0.1818, 0.3149, 0.2727, 0.3149, 0.2273, 0.2362, 0.1364, 0.2362, 0.1818, 0.3149, 0.1364, 0.2362, 0.09091, 0.3149, 0.1818, 0.3149, 0.9545, 0.2362, 0.9091, 0.3149, 1.0, 0.3149, 0.9545, 0.2362, 0.8636, 0.2362, 0.9091, 0.3149, 0.8636, 0.2362, 0.8182, 0.3149, 0.9091, 0.3149, 0.7727, 0.2362, 0.7273, 0.3149, 0.8182, 0.3149, 0.7727, 0.2362, 0.6818, 0.2362, 0.7273, 0.3149, 0.6818, 0.2362, 0.6364, 0.3149, 0.7273, 0.3149, 0.5, 0.2362, 0.4091, 0.2362, 0.4545, 0.3149, 0.5, 0.2362, 0.4545, 0.1575, 0.4091, 0.2362, 0.4545, 0.1575, 0.3636, 0.1575, 0.4091, 0.2362, 0.3182, 0.2362, 0.2273, 0.2362, 0.2727, 0.3149, 0.3182, 0.2362, 0.2727, 0.1575, 0.2273, 0.2362, 0.2727, 0.1575, 0.1818, 0.1575, 0.2273, 0.2362, 0.1364, 0.2362, 0.04545, 0.2362, 0.09091, 0.3149, 0.1364, 0.2362, 0.09091, 0.1575, 0.04545, 0.2362, 0.09091, 0.1575, 0.0, 0.1575, 0.04545, 0.2362, 0.8636, 0.2362, 0.7727, 0.2362, 0.8182, 0.3149, 0.8636, 0.2362, 0.8182, 0.1575, 0.7727, 0.2362, 0.8182, 0.1575, 0.7273, 0.1575, 0.7727, 0.2362, 0.6818, 0.2362, 0.5909, 0.2362, 0.6364, 0.3149, 0.6818, 0.2362, 0.6364, 0.1575, 0.5909, 0.2362, 0.6364, 0.1575, 0.5455, 0.1575, 0.5909, 0.2362, 0.5, 0.07873, 0.4545, 0.1575, 0.5455, 0.1575, 0.5, 0.07873, 0.4091, 0.07873, 0.4545, 0.1575, 0.4091, 0.07873, 0.3636, 0.1575, 0.4545, 0.1575, 0.3182, 0.07873, 0.2727, 0.1575, 0.3636, 0.1575, 0.3182, 0.07873, 0.2273, 0.07873, 0.2727, 0.1575, 0.2273, 0.07873, 0.1818, 0.1575, 0.2727, 0.1575, 0.1364, 0.07873, 0.09091, 0.1575, 0.1818, 0.1575, 0.1364, 0.07873, 0.04545, 0.07873, 0.09091, 0.1575, 0.04545, 0.07873, 0.0, 0.1575, 0.09091, 0.1575, 0.6364, 0.1575, 0.5909, 0.07873, 0.5455, 0.1575, 0.6364, 0.1575, 0.6818, 0.07873, 0.5909, 0.07873, 0.6818, 0.07873, 0.6364, 0.0, 0.5909, 0.07873, 0.8636, 0.07873, 0.8182, 0.1575, 0.9091, 0.1575, 0.8636, 0.07873, 0.7727, 0.07873, 0.8182, 0.1575, 0.7727, 0.07873, 0.7273, 0.1575, 0.8182, 0.1575])
me_icosphere_005.materials.append(mat_material_012)
me_icosphere_005.materials.append(mat_material_011)
me_icosphere_005.use_remesh_fix_poles = True
me_icosphere_005.use_remesh_preserve_attributes = False
me_icosphere_005.use_mirror_vertex_groups = False
me_icosphere_005.update()
me_icosphere_006 = bpy.data.meshes.new('Icosphere.006')
me_icosphere_006.from_pydata([(3.602, 1.647, 1.51), (3.921, 1.415, 1.754), (3.48, 1.272, 1.754), (3.208, 1.647, 1.754), (3.48, 2.023, 1.754), (3.921, 1.879, 1.754), (3.724, 1.272, 2.148), (3.283, 1.415, 2.148), (3.283, 1.879, 2.148), (3.724, 2.023, 2.148), (3.997, 1.647, 2.148), (3.602, 1.647, 2.392), (3.53, 1.427, 1.576), (3.79, 1.511, 1.576), (3.718, 1.29, 1.719), (3.977, 1.647, 1.719), (3.79, 1.784, 1.576), (3.37, 1.647, 1.576), (3.299, 1.427, 1.719), (3.53, 1.868, 1.576), (3.299, 1.868, 1.719), (3.718, 2.004, 1.719), (4.022, 1.511, 1.951), (4.022, 1.784, 1.951), (3.602, 1.206, 1.951), (3.861, 1.29, 1.951), (3.183, 1.511, 1.951), (3.343, 1.29, 1.951), (3.343, 2.004, 1.951), (3.183, 1.784, 1.951), (3.861, 2.004, 1.951), (3.602, 2.089, 1.951), (3.906, 1.427, 2.183), (3.486, 1.29, 2.183), (3.227, 1.647, 2.183), (3.486, 2.004, 2.183), (3.906, 1.868, 2.183), (3.674, 1.427, 2.326), (3.834, 1.647, 2.326), (3.415, 1.511, 2.326), (3.415, 1.784, 2.326), (3.674, 1.868, 2.326)], [], [(0, 13, 12), (1, 13, 15), (0, 12, 17), (0, 17, 19), (0, 19, 16), (1, 15, 22), (2, 14, 24), (3, 18, 26), (4, 20, 28), (5, 21, 30), (1, 22, 25), (2, 24, 27), (3, 26, 29), (4, 28, 31), (5, 30, 23), (6, 32, 37), (7, 33, 39), (8, 34, 40), (9, 35, 41), (10, 36, 38), (38, 41, 11), (38, 36, 41), (36, 9, 41), (41, 40, 11), (41, 35, 40), (35, 8, 40), (40, 39, 11), (40, 34, 39), (34, 7, 39), (39, 37, 11), (39, 33, 37), (33, 6, 37), (37, 38, 11), (37, 32, 38), (32, 10, 38), (23, 36, 10), (23, 30, 36), (30, 9, 36), (31, 35, 9), (31, 28, 35), (28, 8, 35), (29, 34, 8), (29, 26, 34), (26, 7, 34), (27, 33, 7), (27, 24, 33), (24, 6, 33), (25, 32, 6), (25, 22, 32), (22, 10, 32), (30, 31, 9), (30, 21, 31), (21, 4, 31), (28, 29, 8), (28, 20, 29), (20, 3, 29), (26, 27, 7), (26, 18, 27), (18, 2, 27), (24, 25, 6), (24, 14, 25), (14, 1, 25), (22, 23, 10), (22, 15, 23), (15, 5, 23), (16, 21, 5), (16, 19, 21), (19, 4, 21), (19, 20, 4), (19, 17, 20), (17, 3, 20), (17, 18, 3), (17, 12, 18), (12, 2, 18), (15, 16, 5), (15, 13, 16), (13, 0, 16), (12, 14, 2), (12, 13, 14), (13, 1, 14)])
me_icosphere_006.polygons.foreach_set('material_index', [1, 1, 1, 1, 1, 1, 1, 1, 1, 1, 1, 1, 1, 1, 1, 1, 1, 1, 1, 1, 1, 1, 1, 1, 1, 1, 1, 1, 1, 1, 1, 1, 1, 1, 1, 1, 1, 1, 1, 1, 1, 1, 1, 1, 1, 1, 1, 1, 1, 1, 1, 1, 1, 1, 1, 1, 1, 1, 1, 1, 1, 1, 1, 1, 1, 1, 1, 1, 1, 1, 1, 1, 1, 1, 1, 1, 1, 1, 1, 1])
_uv = me_icosphere_006.uv_layers.new(name='UVMap')
_uv.uv.foreach_set('vector', [0.8182, 0.0, 0.7727, 0.07873, 0.8636, 0.07873, 0.7273, 0.1575, 0.6818, 0.07873, 0.6364, 0.1575, 0.09091, 0.0, 0.04545, 0.07873, 0.1364, 0.07873, 0.2727, 0.0, 0.2273, 0.07873, 0.3182, 0.07873, 0.4545, 0.0, 0.4091, 0.07873, 0.5, 0.07873, 0.7273, 0.1575, 0.6364, 0.1575, 0.6818, 0.2362, 0.9091, 0.1575, 0.8182, 0.1575, 0.8636, 0.2362, 0.1818, 0.1575, 0.09091, 0.1575, 0.1364, 0.2362, 0.3636, 0.1575, 0.2727, 0.1575, 0.3182, 0.2362, 0.5455, 0.1575, 0.4545, 0.1575, 0.5, 0.2362, 0.7273, 0.1575, 0.6818, 0.2362, 0.7727, 0.2362, 0.9091, 0.1575, 0.8636, 0.2362, 0.9545, 0.2362, 0.1818, 0.1575, 0.1364, 0.2362, 0.2273, 0.2362, 0.3636, 0.1575, 0.3182, 0.2362, 0.4091, 0.2362, 0.5455, 0.1575, 0.5, 0.2362, 0.5909, 0.2362, 0.8182, 0.3149, 0.7273, 0.3149, 0.7727, 0.3937, 1.0, 0.3149, 0.9091, 0.3149, 0.9545, 0.3937, 0.2727, 0.3149, 0.1818, 0.3149, 0.2273, 0.3937, 0.4545, 0.3149, 0.3636, 0.3149, 0.4091, 0.3937, 0.6364, 0.3149, 0.5455, 0.3149, 0.5909, 0.3937, 0.5909, 0.3937, 0.5, 0.3937, 0.5455, 0.4724, 0.5909, 0.3937, 0.5455, 0.3149, 0.5, 0.3937, 0.5455, 0.3149, 0.4545, 0.3149, 0.5, 0.3937, 0.4091, 0.3937, 0.3182, 0.3937, 0.3636, 0.4724, 0.4091, 0.3937, 0.3636, 0.3149, 0.3182, 0.3937, 0.3636, 0.3149, 0.2727, 0.3149, 0.3182, 0.3937, 0.2273, 0.3937, 0.1364, 0.3937, 0.1818, 0.4724, 0.2273, 0.3937, 0.1818, 0.3149, 0.1364, 0.3937, 0.1818, 0.3149, 0.09091, 0.3149, 0.1364, 0.3937, 0.9545, 0.3937, 0.8636, 0.3937, 0.9091, 0.4724, 0.9545, 0.3937, 0.9091, 0.3149, 0.8636, 0.3937, 0.9091, 0.3149, 0.8182, 0.3149, 0.8636, 0.3937, 0.7727, 0.3937, 0.6818, 0.3937, 0.7273, 0.4724, 0.7727, 0.3937, 0.7273, 0.3149, 0.6818, 0.3937, 0.7273, 0.3149, 0.6364, 0.3149, 0.6818, 0.3937, 0.5909, 0.2362, 0.5455, 0.3149, 0.6364, 0.3149, 0.5909, 0.2362, 0.5, 0.2362, 0.5455, 0.3149, 0.5, 0.2362, 0.4545, 0.3149, 0.5455, 0.3149, 0.4091, 0.2362, 0.3636, 0.3149, 0.4545, 0.3149, 0.4091, 0.2362, 0.3182, 0.2362, 0.3636, 0.3149, 0.3182, 0.2362, 0.2727, 0.3149, 0.3636, 0.3149, 0.2273, 0.2362, 0.1818, 0.3149, 0.2727, 0.3149, 0.2273, 0.2362, 0.1364, 0.2362, 0.1818, 0.3149, 0.1364, 0.2362, 0.09091, 0.3149, 0.1818, 0.3149, 0.9545, 0.2362, 0.9091, 0.3149, 1.0, 0.3149, 0.9545, 0.2362, 0.8636, 0.2362, 0.9091, 0.3149, 0.8636, 0.2362, 0.8182, 0.3149, 0.9091, 0.3149, 0.7727, 0.2362, 0.7273, 0.3149, 0.8182, 0.3149, 0.7727, 0.2362, 0.6818, 0.2362, 0.7273, 0.3149, 0.6818, 0.2362, 0.6364, 0.3149, 0.7273, 0.3149, 0.5, 0.2362, 0.4091, 0.2362, 0.4545, 0.3149, 0.5, 0.2362, 0.4545, 0.1575, 0.4091, 0.2362, 0.4545, 0.1575, 0.3636, 0.1575, 0.4091, 0.2362, 0.3182, 0.2362, 0.2273, 0.2362, 0.2727, 0.3149, 0.3182, 0.2362, 0.2727, 0.1575, 0.2273, 0.2362, 0.2727, 0.1575, 0.1818, 0.1575, 0.2273, 0.2362, 0.1364, 0.2362, 0.04545, 0.2362, 0.09091, 0.3149, 0.1364, 0.2362, 0.09091, 0.1575, 0.04545, 0.2362, 0.09091, 0.1575, 0.0, 0.1575, 0.04545, 0.2362, 0.8636, 0.2362, 0.7727, 0.2362, 0.8182, 0.3149, 0.8636, 0.2362, 0.8182, 0.1575, 0.7727, 0.2362, 0.8182, 0.1575, 0.7273, 0.1575, 0.7727, 0.2362, 0.6818, 0.2362, 0.5909, 0.2362, 0.6364, 0.3149, 0.6818, 0.2362, 0.6364, 0.1575, 0.5909, 0.2362, 0.6364, 0.1575, 0.5455, 0.1575, 0.5909, 0.2362, 0.5, 0.07873, 0.4545, 0.1575, 0.5455, 0.1575, 0.5, 0.07873, 0.4091, 0.07873, 0.4545, 0.1575, 0.4091, 0.07873, 0.3636, 0.1575, 0.4545, 0.1575, 0.3182, 0.07873, 0.2727, 0.1575, 0.3636, 0.1575, 0.3182, 0.07873, 0.2273, 0.07873, 0.2727, 0.1575, 0.2273, 0.07873, 0.1818, 0.1575, 0.2727, 0.1575, 0.1364, 0.07873, 0.09091, 0.1575, 0.1818, 0.1575, 0.1364, 0.07873, 0.04545, 0.07873, 0.09091, 0.1575, 0.04545, 0.07873, 0.0, 0.1575, 0.09091, 0.1575, 0.6364, 0.1575, 0.5909, 0.07873, 0.5455, 0.1575, 0.6364, 0.1575, 0.6818, 0.07873, 0.5909, 0.07873, 0.6818, 0.07873, 0.6364, 0.0, 0.5909, 0.07873, 0.8636, 0.07873, 0.8182, 0.1575, 0.9091, 0.1575, 0.8636, 0.07873, 0.7727, 0.07873, 0.8182, 0.1575, 0.7727, 0.07873, 0.7273, 0.1575, 0.8182, 0.1575])
me_icosphere_006.materials.append(mat_material_014)
me_icosphere_006.materials.append(mat_material_013)
me_icosphere_006.use_remesh_fix_poles = True
me_icosphere_006.use_remesh_preserve_attributes = False
me_icosphere_006.use_mirror_vertex_groups = False
me_icosphere_006.update()

# ---- curves / text
cu_nurbspath = bpy.data.curves.new('NurbsPath', 'CURVE')
cu_nurbspath.dimensions = '3D'
_sp = cu_nurbspath.splines.new('NURBS'); _sp.points.add(4)
_sp.points.foreach_set('co', [-4.962, 0.0, 0.0, 1.0, -3.962, 0.0, 0.0, 1.0, -2.962, 0.0, 0.0, 1.0, -1.962, 0.0, 0.0, 1.0, -0.9621, 0.0, 0.0, 1.0])
_sp.order_u = 5
_sp.order_v = 0
_sp.use_endpoint_u = True
cu_nurbspath.materials.append(mat_material_001)
cu_nurbspath.use_path = True
cu_nurbspath.use_path_clamp = True
cu_nurbspath.extrude = 0.002
cu_nurbspath.bevel_depth = 0.002
cu_nurbspath.fill_mode = 'FULL'
cu_nurbspath_002 = bpy.data.curves.new('NurbsPath.002', 'CURVE')
cu_nurbspath_002.dimensions = '3D'
_sp = cu_nurbspath_002.splines.new('NURBS'); _sp.points.add(4)
_sp.points.foreach_set('co', [-5.494, 0.1495, 0.0, 1.0, -5.716, -0.8256, 0.0, 1.0, -5.937, -1.801, 0.0, 1.0, -6.159, -2.776, 0.0, 1.0, -6.381, -3.751, 0.0, 1.0])
_sp.order_u = 5
_sp.order_v = 0
_sp.use_endpoint_u = True
cu_nurbspath_002.materials.append(mat_material_006)
cu_nurbspath_002.use_path = True
cu_nurbspath_002.use_path_clamp = True
cu_nurbspath_002.extrude = 0.002
cu_nurbspath_002.bevel_depth = 0.002
cu_nurbspath_002.fill_mode = 'FULL'
cu_nurbspath_003 = bpy.data.curves.new('NurbsPath.003', 'CURVE')
cu_nurbspath_003.dimensions = '3D'
_sp = cu_nurbspath_003.splines.new('NURBS'); _sp.points.add(4)
_sp.points.foreach_set('co', [0.1628, -0.3728, 0.0, 1.0, -1.199, -1.018, 0.0, 1.0, -2.561, -1.662, 0.0, 1.0, -3.922, -2.307, 0.0, 1.0, -5.284, -2.952, 0.0, 1.0])
_sp.points.foreach_set('radius', [1.193, 1.193, 1.193, 1.193, 1.193])
_sp.order_u = 5
_sp.order_v = 0
_sp.use_endpoint_u = True
cu_nurbspath_003.materials.append(mat_material_015)
cu_nurbspath_003.use_path = True
cu_nurbspath_003.use_path_clamp = True
cu_nurbspath_003.bevel_depth = 0.002
cu_nurbspath_003.fill_mode = 'FULL'
cu_nurbspath_004 = bpy.data.curves.new('NurbsPath.004', 'CURVE')
cu_nurbspath_004.dimensions = '3D'
_sp = cu_nurbspath_004.splines.new('NURBS'); _sp.points.add(4)
_sp.points.foreach_set('co', [3.61, 1.538, 1.827, 1.0, 2.829, 1.163, 1.374, 1.0, 2.048, 0.7891, 0.9214, 1.0, 1.267, 0.4148, 0.4687, 1.0, 0.4862, 0.04048, 0.01598, 1.0])
_sp.points.foreach_set('radius', [0.7739, 0.7739, 0.7739, 0.7739, 0.7739])
_sp.order_u = 5
_sp.order_v = 0
_sp.use_endpoint_u = True
cu_nurbspath_004.materials.append(mat_material_016)
cu_nurbspath_004.use_path = True
cu_nurbspath_004.use_path_clamp = True
cu_nurbspath_004.bevel_depth = 0.002
cu_nurbspath_004.fill_mode = 'FULL'
cu_nurbspath_005 = bpy.data.curves.new('NurbsPath.005', 'CURVE')
cu_nurbspath_005.dimensions = '3D'
_sp = cu_nurbspath_005.splines.new('NURBS'); _sp.points.add(4)
_sp.points.foreach_set('co', [3.61, 1.538, 1.827, 1.0, 3.529, 3.013, 1.779, 1.0, 3.447, 4.488, 1.73, 1.0, 3.365, 5.963, 1.682, 1.0, 3.284, 7.438, 1.634, 1.0])
_sp.points.foreach_set('radius', [1.17, 1.17, 1.17, 1.17, 1.17])
_sp.order_u = 5
_sp.order_v = 0
_sp.use_endpoint_u = True
cu_nurbspath_005.materials.append(mat_material_017)
cu_nurbspath_005.use_path = True
cu_nurbspath_005.use_path_clamp = True
cu_nurbspath_005.bevel_depth = 0.002
cu_nurbspath_005.fill_mode = 'FULL'
cu_nurbspath_006 = bpy.data.curves.new('NurbsPath.006', 'CURVE')
cu_nurbspath_006.dimensions = '3D'
_sp = cu_nurbspath_006.splines.new('NURBS'); _sp.points.add(4)
_sp.points.foreach_set('co', [0.0, 0.0, 0.0, 1.0, -0.7325, -1.42, -0.4726, 1.0, -1.465, -2.841, -0.9452, 1.0, -2.197, -4.261, -1.418, 1.0, -2.93, -5.681, -1.89, 1.0])
_sp.points.foreach_set('radius', [1.666, 1.666, 1.666, 1.666, 1.666])
_sp.order_u = 5
_sp.order_v = 0
_sp.use_endpoint_u = True
cu_nurbspath_006.materials.append(mat_material_018)
cu_nurbspath_006.use_path = True
cu_nurbspath_006.use_path_clamp = True
cu_nurbspath_006.bevel_depth = 0.002
cu_nurbspath_006.fill_mode = 'FULL'
cu_nurbspath_007 = bpy.data.curves.new('NurbsPath.007', 'CURVE')
cu_nurbspath_007.dimensions = '3D'
_sp = cu_nurbspath_007.splines.new('NURBS'); _sp.points.add(4)
_sp.points.foreach_set('co', [0.2766, -0.1241, 0.07537, 1.0, -0.274, 0.5545, -0.6857, 1.0, -0.8245, 1.233, -1.447, 1.0, -1.375, 1.912, -2.208, 1.0, -1.926, 2.59, -2.969, 1.0])
_sp.points.foreach_set('radius', [0.9176, 0.9176, 0.9176, 0.9176, 0.9176])
_sp.order_u = 5
_sp.order_v = 0
_sp.use_endpoint_u = True
cu_nurbspath_007.materials.append(mat_material_019)
cu_nurbspath_007.use_path = True
cu_nurbspath_007.use_path_clamp = True
cu_nurbspath_007.bevel_depth = 0.002
cu_nurbspath_007.fill_mode = 'FULL'
cu_nurbspath_008 = bpy.data.curves.new('NurbsPath.008', 'CURVE')
cu_nurbspath_008.dimensions = '3D'
_sp = cu_nurbspath_008.splines.new('NURBS'); _sp.points.add(4)
_sp.points.foreach_set('co', [-2.252, 2.351, -2.688, 1.0, -2.949, 1.882, -2.146, 1.0, -3.647, 1.413, -1.605, 1.0, -4.344, 0.9441, -1.063, 1.0, -5.042, 0.475, -0.5212, 1.0])
_sp.order_u = 5
_sp.order_v = 0
_sp.use_endpoint_u = True
cu_nurbspath_008.materials.append(mat_material_020)
cu_nurbspath_008.use_path = True
cu_nurbspath_008.use_path_clamp = True
cu_nurbspath_008.bevel_depth = 0.002
cu_nurbspath_008.fill_mode = 'FULL'
cu_nurbspath_009 = bpy.data.curves.new('NurbsPath.009', 'CURVE')
cu_nurbspath_009.dimensions = '3D'
_sp = cu_nurbspath_009.splines.new('NURBS'); _sp.points.add(4)
_sp.points.foreach_set('co', [2.958, 8.182, 1.418, 1.0, 1.735, 8.039, 1.713, 1.0, 0.5126, 7.896, 2.008, 1.0, -0.7101, 7.753, 2.304, 1.0, -1.933, 7.609, 2.599, 1.0])
_sp.points.foreach_set('radius', [1.002, 1.002, 1.002, 1.002, 1.002])
_sp.order_u = 5
_sp.order_v = 0
_sp.use_endpoint_u = True
cu_nurbspath_009.materials.append(mat_material_021)
cu_nurbspath_009.use_path = True
cu_nurbspath_009.use_path_clamp = True
cu_nurbspath_009.bevel_depth = 0.002
cu_nurbspath_009.fill_mode = 'FULL'
cu_beziercircle = bpy.data.curves.new('BezierCircle', 'CURVE')
cu_beziercircle.dimensions = '3D'
_sp = cu_beziercircle.splines.new('BEZIER'); _sp.bezier_points.add(3)
_sp.bezier_points.foreach_set('co', [-1.0, 0.0, 0.0, 0.0, 1.0, 0.0, 1.0, 0.0, 0.0, 0.0, -1.0, 0.0])
_sp.bezier_points.foreach_set('handle_left', [-1.0, -0.5521, 0.0, -0.5521, 1.0, 0.0, 1.0, 0.5521, 0.0, 0.5521, -1.0, 0.0])
_sp.bezier_points.foreach_set('handle_right', [-1.0, 0.5521, 0.0, 0.5521, 1.0, 0.0, 1.0, -0.5521, 0.0, -0.5521, -1.0, 0.0])
for _p, _l, _r in zip(_sp.bezier_points, ['AUTO', 'AUTO', 'AUTO', 'AUTO'], ['AUTO', 'AUTO', 'AUTO', 'AUTO']): _p.handle_left_type = _l; _p.handle_right_type = _r
_sp.order_u = 0
_sp.order_v = 0
_sp.use_cyclic_u = True
cu_beziercircle.use_path = True
cu_beziercircle.use_path_clamp = True
cu_beziercircle.fill_mode = 'FULL'

# ---- objects
ob_icosphere = bpy.data.objects.new('Icosphere', me_icosphere)
ob_nurbspath = bpy.data.objects.new('NurbsPath', cu_nurbspath)
ob_icosphere_001 = bpy.data.objects.new('Icosphere.001', me_icosphere_001)
ob_icosphere_002 = bpy.data.objects.new('Icosphere.002', me_icosphere_002)
ob_nurbspath_002 = bpy.data.objects.new('NurbsPath.002', cu_nurbspath_002)
ob_icosphere_003 = bpy.data.objects.new('Icosphere.003', me_icosphere_003)
ob_icosphere_004 = bpy.data.objects.new('Icosphere.004', me_icosphere_004)
ob_icosphere_005 = bpy.data.objects.new('Icosphere.005', me_icosphere_005)
ob_icosphere_006 = bpy.data.objects.new('Icosphere.006', me_icosphere_006)
ob_nurbspath_003 = bpy.data.objects.new('NurbsPath.003', cu_nurbspath_003)
ob_nurbspath_004 = bpy.data.objects.new('NurbsPath.004', cu_nurbspath_004)
ob_nurbspath_005 = bpy.data.objects.new('NurbsPath.005', cu_nurbspath_005)
ob_nurbspath_006 = bpy.data.objects.new('NurbsPath.006', cu_nurbspath_006)
ob_nurbspath_007 = bpy.data.objects.new('NurbsPath.007', cu_nurbspath_007)
ob_nurbspath_008 = bpy.data.objects.new('NurbsPath.008', cu_nurbspath_008)
ob_nurbspath_009 = bpy.data.objects.new('NurbsPath.009', cu_nurbspath_009)
ob_empty = bpy.data.objects.new('Empty', None)
ob_beziercircle = bpy.data.objects.new('BezierCircle', cu_beziercircle)

# ---- transforms, parenting, visibility, modifiers, constraints
ob_icosphere.parent = ob_empty
ob_icosphere.location = (0.0, 0.0, 0.0)
ob_icosphere.lineart.crease_threshold = 0.0
_m = ob_icosphere.modifiers.new('Wireframe', 'WIREFRAME')
_m.thickness = 0.002
_m.use_replace = False
_m.material_offset = -1
ob_nurbspath.parent = ob_empty
ob_nurbspath.location = (0.0, 0.0, 0.0)
ob_nurbspath.lineart.crease_threshold = 0.0
ob_icosphere_001.parent = ob_empty
ob_icosphere_001.location = (-5.601, 0.0, 0.0)
ob_icosphere_001.lineart.crease_threshold = 0.0
_m = ob_icosphere_001.modifiers.new('Wireframe', 'WIREFRAME')
_m.thickness = 0.002
_m.use_replace = False
_m.material_offset = -1
ob_icosphere_002.parent = ob_empty
ob_icosphere_002.location = (0.0, 0.0, 0.0)
ob_icosphere_002.lineart.crease_threshold = 0.0
_m = ob_icosphere_002.modifiers.new('Wireframe', 'WIREFRAME')
_m.thickness = 0.002
_m.use_replace = False
_m.material_offset = -1
ob_nurbspath_002.parent = ob_empty
ob_nurbspath_002.location = (0.0, 0.0, 0.0)
ob_nurbspath_002.lineart.crease_threshold = 0.0
ob_icosphere_003.parent = ob_empty
ob_icosphere_003.location = (-2.007, 0.0, 0.0)
ob_icosphere_003.lineart.crease_threshold = 0.0
_m = ob_icosphere_003.modifiers.new('Wireframe', 'WIREFRAME')
_m.thickness = 0.002
_m.use_replace = False
_m.material_offset = -1
ob_icosphere_004.parent = ob_empty
ob_icosphere_004.location = (-2.007, 4.907, 5.307)
ob_icosphere_004.lineart.crease_threshold = 0.0
_m = ob_icosphere_004.modifiers.new('Wireframe', 'WIREFRAME')
_m.thickness = 0.002
_m.use_replace = False
_m.material_offset = -1
ob_icosphere_005.parent = ob_empty
ob_icosphere_005.location = (0.0, 0.0, 0.0)
ob_icosphere_005.lineart.crease_threshold = 0.0
_m = ob_icosphere_005.modifiers.new('Wireframe', 'WIREFRAME')
_m.thickness = 0.002
_m.use_replace = False
_m.material_offset = -1
ob_icosphere_006.parent = ob_empty
ob_icosphere_006.location = (0.0, 0.0, 0.0)
ob_icosphere_006.lineart.crease_threshold = 0.0
_m = ob_icosphere_006.modifiers.new('Wireframe', 'WIREFRAME')
_m.thickness = 0.002
_m.use_replace = False
_m.material_offset = -1
ob_nurbspath_003.parent = ob_empty
ob_nurbspath_003.location = (0.0, 0.0, 0.0)
ob_nurbspath_003.lineart.crease_threshold = 0.0
ob_nurbspath_004.parent = ob_empty
ob_nurbspath_004.location = (0.0, 0.0, 0.0)
ob_nurbspath_004.lineart.crease_threshold = 0.0
ob_nurbspath_005.parent = ob_empty
ob_nurbspath_005.location = (0.0, 0.0, 0.0)
ob_nurbspath_005.lineart.crease_threshold = 0.0
ob_nurbspath_006.parent = ob_empty
ob_nurbspath_006.location = (-2.078, 7.071, 2.345)
ob_nurbspath_006.scale = (1.171, 1.171, 1.171)
ob_nurbspath_006.lineart.crease_threshold = 0.0
ob_nurbspath_007.parent = ob_empty
ob_nurbspath_007.location = (0.0, 0.0, 0.0)
ob_nurbspath_007.lineart.crease_threshold = 0.0
ob_nurbspath_008.parent = ob_empty
ob_nurbspath_008.location = (0.0, 0.0, 0.0)
ob_nurbspath_008.lineart.crease_threshold = 0.0
ob_nurbspath_009.parent = ob_empty
ob_nurbspath_009.location = (0.0, 0.0, 0.0)
ob_nurbspath_009.lineart.crease_threshold = 0.0
ob_empty.location = (0.0, 0.0, 0.0)
ob_empty.empty_display_type = 'ARROWS'
ob_empty.lineart.crease_threshold = 0.0
ob_beziercircle.location = (14.06, 7.071, 2.345)
ob_beziercircle.scale = (0.1639, 0.1639, 0.1639)
ob_beziercircle.lineart.crease_threshold = 0.0

# ---- collection membership
col_collection.objects.link(ob_icosphere)
col_collection.objects.link(ob_nurbspath)
col_collection.objects.link(ob_icosphere_001)
col_collection.objects.link(ob_icosphere_002)
col_collection.objects.link(ob_nurbspath_002)
col_collection.objects.link(ob_icosphere_003)
col_collection.objects.link(ob_icosphere_004)
col_collection.objects.link(ob_icosphere_005)
col_collection.objects.link(ob_icosphere_006)
col_collection.objects.link(ob_nurbspath_003)
col_collection.objects.link(ob_nurbspath_004)
col_collection.objects.link(ob_nurbspath_005)
col_collection.objects.link(ob_nurbspath_006)
col_collection.objects.link(ob_nurbspath_007)
col_collection.objects.link(ob_nurbspath_008)
col_collection.objects.link(ob_nurbspath_009)
col_collection.objects.link(ob_empty)
col_collection.objects.link(ob_beziercircle)

# ---- scene / render settings (as saved in the file)
scene.frame_start = 1; scene.frame_end = 125; scene.frame_set(0)
scene.render.engine = 'BLENDER_EEVEE_NEXT'
scene.render.film_transparent = True
scene.render.use_freestyle = True
scene.cycles.use_denoising = False
scene.cycles.samples = 128
scene.cycles.sampling_pattern = 'TABULATED_SOBOL'
scene.cycles.use_adaptive_sampling = False
scene.cycles.use_light_tree = False
scene.view_settings.view_transform = 'Filmic'
bpy.context.view_layer.update()

# ---- added for rendering (the .blend has no active camera): camera
cam_auto = bpy.data.cameras.new('AutoCamera')
cam_auto.lens = 50.0
cam_auto.sensor_width = 36.0
cam_auto.clip_end = 1000.0
ob_auto_camera = bpy.data.objects.new('AutoCamera', cam_auto)
scene.collection.objects.link(ob_auto_camera)
ob_auto_camera.location = (28.7877, -28.4668, 20.6558)
ob_auto_camera.rotation_euler = (1.09748, -7.21219e-08, 0.694738)
scene.camera = ob_auto_camera
bpy.context.view_layer.update()
